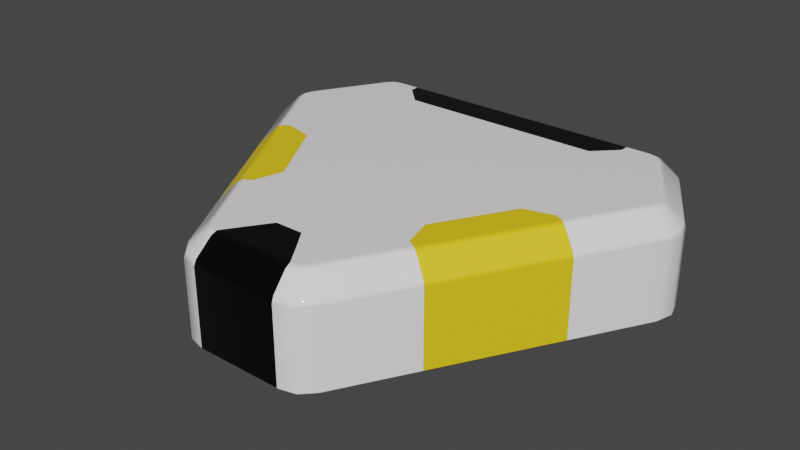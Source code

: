 # Source: TriangleBox_Blend_File.blend  (saved by Blender 3.1.7; exported with 4.5.12 LTS)
import bpy
from mathutils import Matrix  # noqa: F401  (used for matrix-valued properties, if any)

bpy.ops.wm.read_factory_settings(use_empty=True)
scene = bpy.context.scene
scene.name = 'Scene'

# ---- collections
col_collection = bpy.data.collections.new('Collection'); scene.collection.children.link(col_collection)

# ---- materials (node trees are filled in below, after node groups)
mat_color1 = bpy.data.materials.new('Color1')
mat_color1.use_transparent_shadow = False
mat_color1.diffuse_color = (0.4353, 0.498, 0.5451, 1.0)
mat_color1.roughness = 0.6518
mat_color1.specular_intensity = 1.0
mat_color1.metallic = 1.0
mat_color2 = bpy.data.materials.new('Color2')
mat_color2.use_transparent_shadow = False
mat_color2.diffuse_color = (1.0, 0.949, 0.949, 1.0)
mat_color2.roughness = 0.6518
mat_color2.specular_intensity = 1.0
mat_color2.metallic = 1.0
mat_color3 = bpy.data.materials.new('Color3')
mat_color3.use_transparent_shadow = False
mat_color3.diffuse_color = (0.8392, 0.3569, 0.0, 1.0)
mat_color3.roughness = 0.6518
mat_color3.specular_intensity = 1.0
mat_color3.metallic = 1.0

# ---- material node trees
mat_color1.use_nodes = True; mat_color1.node_tree.nodes.clear()
_N = mat_color1.node_tree.nodes; _L = mat_color1.node_tree.links
n0 = _N.new('ShaderNodeBsdfPrincipled'); n0.name = 'Principled BSDF'; n0.location = (10, 300)
n0.distribution = 'GGX'
n0.subsurface_method = 'RANDOM_WALK_SKIN'
n0.inputs[0].default_value = (1.0, 0.7025, 0.0, 1.0)
n0.inputs[1].default_value = 0.1654
n0.inputs[2].default_value = 0.7226
n0.inputs[3].default_value = 1.45
n0.inputs[13].default_value = 1.0
n0.inputs[27].default_value = (0.0, 0.0, 0.0, 1.0)
n1 = _N.new('ShaderNodeOutputMaterial'); n1.name = 'Material Output'; n1.location = (300, 300)
n2 = _N.new('ShaderNodeNormalMap'); n2.name = 'Normal Map'; n2.location = (-300, -300)
n2.label = 'Normal/Map'
_L.new(n0.outputs[0], n1.inputs[0])
_L.new(n2.outputs[0], n0.inputs[5])
n1.is_active_output = True
mat_color2.use_nodes = True; mat_color2.node_tree.nodes.clear()
_N = mat_color2.node_tree.nodes; _L = mat_color2.node_tree.links
n0 = _N.new('ShaderNodeBsdfPrincipled'); n0.name = 'Principled BSDF'; n0.location = (10, 300)
n0.distribution = 'GGX'
n0.subsurface_method = 'RANDOM_WALK_SKIN'
n0.inputs[0].default_value = (1.0, 0.949, 0.949, 1.0)
n0.inputs[2].default_value = 0.0
n0.inputs[3].default_value = 1.45
n0.inputs[13].default_value = 1.0
n0.inputs[27].default_value = (0.0, 0.0, 0.0, 1.0)
n1 = _N.new('ShaderNodeOutputMaterial'); n1.name = 'Material Output'; n1.location = (300, 300)
n2 = _N.new('ShaderNodeNormalMap'); n2.name = 'Normal Map'; n2.location = (-300, -300)
n2.label = 'Normal/Map'
_L.new(n0.outputs[0], n1.inputs[0])
_L.new(n2.outputs[0], n0.inputs[5])
n1.is_active_output = True
mat_color3.use_nodes = True; mat_color3.node_tree.nodes.clear()
_N = mat_color3.node_tree.nodes; _L = mat_color3.node_tree.links
n0 = _N.new('ShaderNodeBsdfPrincipled'); n0.name = 'Principled BSDF'; n0.location = (10, 300)
n0.distribution = 'GGX'
n0.subsurface_method = 'RANDOM_WALK_SKIN'
n0.inputs[0].default_value = (0.0, 0.0, 0.0, 1.0)
n0.inputs[1].default_value = 0.1575
n0.inputs[2].default_value = 0.1557
n0.inputs[3].default_value = 1.45
n0.inputs[13].default_value = 0.6535
n0.inputs[27].default_value = (0.0, 0.0, 0.0, 1.0)
n1 = _N.new('ShaderNodeOutputMaterial'); n1.name = 'Material Output'; n1.location = (300, 300)
n2 = _N.new('ShaderNodeNormalMap'); n2.name = 'Normal Map'; n2.location = (-300, -300)
n2.label = 'Normal/Map'
_L.new(n0.outputs[0], n1.inputs[0])
_L.new(n2.outputs[0], n0.inputs[5])
n1.is_active_output = True

# ---- world
world_world = bpy.data.worlds.new('World'); scene.world = world_world
world_world.use_nodes = True; world_world.node_tree.nodes.clear()
_N = world_world.node_tree.nodes; _L = world_world.node_tree.links
n0 = _N.new('ShaderNodeOutputWorld'); n0.name = 'World Output'; n0.location = (300, 300)
n1 = _N.new('ShaderNodeBackground'); n1.name = 'Background'; n1.location = (10, 300)
n1.inputs[0].default_value = (0.05088, 0.05088, 0.05088, 1.0)
_L.new(n1.outputs[0], n0.inputs[0])
n0.is_active_output = True
world_world.color = (0.05088, 0.05088, 0.05088)
world_world.use_sun_shadow = False
world_world.sun_shadow_jitter_overblur = 0.0

# ---- meshes
me_mesh_014 = bpy.data.meshes.new('Mesh.014')
me_mesh_014.from_pydata([(6.435, 1.346, 0.0), (-6.435, 2.252, 0.0), (4.386, 4.93, 2.513), (-6.528, 1.306, 2.343), (5.167, 4.447, 0.0), (-5.248, 4.508, 0.1), (6.528, 2.291, 2.343), (-4.395, 5.0, 2.343), (6.528, 2.291, 0.1), (-6.528, 1.306, 0.1), (5.248, 4.508, 2.343), (-6.528, 2.291, 2.343), (4.395, 5.0, 0.1), (-4.395, 5.0, 0.1), (6.528, 1.306, 2.343), (-5.248, 4.508, 2.343), (6.566, 1.799, 0.0), (-6.566, 1.799, 0.0), (4.856, 4.814, 2.512), (-6.598, 1.799, 2.512), (4.84, 4.787, 0.0), (-4.892, 4.877, 0.1), (6.598, 1.799, 2.512), (-4.892, 4.877, 2.343), (6.037, 1.515, 2.972), (6.117, 1.799, 2.973), (6.037, 2.082, 2.972), (4.822, 4.187, 2.972), (4.616, 4.399, 2.973), (4.33, 4.47, 2.972), (-4.33, 4.47, 2.972), (-4.616, 4.399, 2.973), (-4.822, 4.187, 2.972), (-6.037, 2.082, 2.972), (-6.117, 1.799, 2.973), (-6.037, 1.515, 2.972), (6.528, 1.306, 0.1), (-6.528, 2.291, 0.1), (4.395, 5.0, 2.343), (-6.462, 1.334, 2.513), (5.248, 4.508, 0.1), (-5.167, 4.447, 0.0), (6.462, 2.263, 2.513), (-4.386, 4.93, 2.513), (6.435, 2.252, 0.0), (-6.435, 1.346, 0.0), (5.191, 4.465, 2.513), (-6.462, 2.263, 2.513), (4.383, 4.9, 0.0), (-4.383, 4.9, 0.0), (6.462, 1.334, 2.513), (-5.191, 4.465, 2.513), (6.67, 1.799, 0.1), (-6.67, 1.799, 0.1), (4.892, 4.877, 2.343), (-6.67, 1.799, 2.343), (4.892, 4.877, 0.1), (-4.84, 4.787, 0.0), (6.67, 1.799, 2.343), (-4.856, 4.814, 2.512), (5.879, 1.582, 3.043), (5.941, 1.799, 3.043), (5.879, 2.015, 3.043), (4.684, 4.084, 3.043), (4.528, 4.246, 3.043), (4.31, 4.3, 3.043), (-4.31, 4.3, 3.043), (-4.528, 4.246, 3.043), (-4.684, 4.084, 3.043), (-5.879, 2.015, 3.043), (-5.941, 1.799, 3.043), (-5.879, 1.582, 3.043), (3.653, 4.9, 0.0), (-3.653, 4.9, 0.0), (3.016, 3.415, 0.0), (3.653, 4.052, 0.0), (3.305, -4.075, 0.0), (5.182, -0.8247, 6.041e-32), (2.439, -5.575, 0.0), (2.571, -3.651, 0.0), (2.338, -2.781, 0.0), (0.8456, -5.575, 0.0), (0.4081, -4.938, 0.0), (-0.4081, -4.938, 0.0), (-0.8456, -5.575, 0.0), (-3.016, 3.415, 0.0), (-3.653, 4.052, 0.0), (4.448, -0.4008, 0.0), (3.577, -0.6339, 0.0), (-2.571, -3.651, 0.0), (-2.338, -2.781, 0.0), (-3.577, -0.6339, 0.0), (-4.448, -0.4008, 0.0), (-3.305, -4.075, 0.0), (-5.182, -0.8247, 0.0), (-2.439, -5.575, 0.0), (3.392, -4.125, 0.1), (5.268, -0.8747, 0.1), (2.555, -5.575, 0.1), (3.392, -4.125, 2.343), (5.268, -0.8747, 2.343), (2.555, -5.575, 2.343), (3.653, 5.0, 0.1), (-3.653, 5.0, 0.1), (3.653, 5.0, 2.343), (-3.653, 5.0, 2.343), (-3.392, -4.125, 0.1), (-5.268, -0.8747, 0.1), (-2.555, -5.575, 0.1), (-3.392, -4.125, 2.343), (-5.268, -0.8747, 2.343), (-2.555, -5.575, 2.343), (-2.786, -3.775, 3.043), (-4.662, -0.5247, 3.043), (-1.747, -5.575, 3.043), (0.4081, -4.938, 3.043), (0.8456, -5.575, 3.043), (-2.571, -3.651, 3.043), (-2.338, -2.781, 3.043), (-4.448, -0.4008, 3.043), (-0.8456, -5.575, 3.043), (-0.4081, -4.938, 3.043), (2.786, -3.775, 3.043), (4.662, -0.5247, 3.043), (1.747, -5.575, 3.043), (2.571, -3.651, 3.043), (4.448, -0.4008, 3.043), (3.577, -0.6339, 3.043), (3.016, 3.415, 3.043), (3.653, 4.052, 3.043), (2.338, -2.781, 3.043), (-3.577, -0.6339, 3.043), (-3.016, 3.415, 3.043), (-3.653, 4.052, 3.043), (3.653, 4.3, 3.043), (-3.653, 4.3, 3.043), (3.331, -4.09, 2.513), (5.207, -0.8395, 2.513), (2.474, -5.575, 2.513), (2.933, -3.861, 2.972), (4.81, -0.6099, 2.972), (1.943, -5.575, 2.972), (3.653, 4.93, 2.513), (-3.653, 4.93, 2.513), (3.653, 4.47, 2.972), (-3.653, 4.47, 2.972), (-3.331, -4.09, 2.513), (-5.207, -0.8395, 2.513), (-2.474, -5.575, 2.513), (-2.933, -3.861, 2.972), (-4.81, -0.6099, 2.972), (-1.943, -5.575, 2.972), (1.569, -5.882, 3.043), (-1.194, -6.099, 3.043), (1.706, -5.985, 2.972), (2.076, -6.263, 2.513), (2.133, -6.306, 2.343), (2.133, -6.306, 0.1), (2.052, -6.246, 0.0), (1.725, -6.585, 0.0), (1.268, -6.699, 0.0), (-2.052, -6.246, 0.0), (-2.133, -6.306, 0.1), (-2.133, -6.306, 2.343), (-2.076, -6.263, 2.513), (-1.706, -5.985, 2.972), (-1.569, -5.882, 3.043), (-1.413, -6.044, 3.043), (-1.501, -6.197, 2.973), (-1.215, -6.269, 2.972), (1.215, -6.269, 2.972), (1.194, -6.099, 3.043), (1.413, -6.044, 3.043), (1.501, -6.197, 2.973), (1.741, -6.613, 2.512), (1.271, -6.728, 2.513), (-1.271, -6.728, 2.513), (1.28, -6.799, 2.343), (-1.28, -6.799, 2.343), (-1.28, -6.799, 0.1), (1.28, -6.799, 0.1), (1.777, -6.675, 2.343), (1.777, -6.675, 0.1), (-1.268, -6.699, 0.0), (-1.725, -6.585, 0.0), (-1.777, -6.675, 0.1), (-1.777, -6.675, 2.343), (-1.741, -6.613, 2.512)], [], [(40, 6, 8), (37, 15, 5), (52, 14, 36), (13, 23, 7), (56, 10, 40), (53, 11, 37), (8, 58, 52), (21, 15, 23), (12, 54, 56), (9, 55, 53), (50, 25, 24), (42, 25, 22), (46, 26, 42), (46, 28, 27), (2, 28, 18), (43, 31, 30), (51, 31, 59), (47, 32, 51), (47, 34, 33), (39, 34, 19), (44, 40, 8), (41, 37, 5), (6, 46, 42), (15, 47, 51), (36, 16, 52), (37, 17, 53), (18, 38, 2), (19, 3, 39), (40, 20, 56), (13, 57, 21), (22, 6, 42), (59, 15, 51), (16, 8, 52), (17, 9, 53), (10, 18, 46), (11, 19, 47), (20, 12, 56), (57, 5, 21), (14, 22, 50), (7, 59, 43), (24, 61, 60), (61, 26, 62), (26, 63, 62), (27, 64, 63), (64, 29, 65), (30, 67, 66), (67, 32, 68), (32, 69, 68), (33, 70, 69), (70, 35, 71), (134, 145, 135), (144, 143, 145), (143, 104, 105), (102, 105, 104), (72, 103, 102), (133, 134, 135), (74, 86, 75), (122, 140, 123), (136, 140, 139), (99, 137, 136), (96, 100, 99), (96, 77, 97), (127, 125, 126), (76, 87, 77), (150, 112, 113), (150, 146, 149), (147, 109, 146), (110, 106, 109), (94, 106, 107), (117, 113, 112), (92, 90, 89), (124, 154, 141), (155, 141, 154), (138, 156, 101), (98, 156, 157), (157, 78, 98), (95, 162, 108), (111, 162, 163), (163, 148, 111), (151, 164, 165), (165, 114, 151), (165, 167, 166), (169, 167, 168), (169, 171, 153), (170, 172, 171), (154, 172, 173), (173, 175, 174), (170, 176, 175), (176, 177, 175), (179, 177, 178), (180, 181, 177), (156, 174, 181), (180, 159, 182), (179, 160, 180), (162, 184, 185), (186, 162, 185), (179, 186, 185), (178, 187, 186), (163, 187, 164), (168, 164, 187), (184, 179, 185), (176, 168, 187), (174, 177, 181), (159, 157, 182), (181, 157, 156), (173, 155, 154), (120, 115, 121), (161, 84, 184), (0, 97, 77), (36, 100, 97), (100, 50, 137), (137, 24, 140), (140, 60, 123), (98, 76, 96), (96, 101, 98), (101, 136, 138), (138, 139, 141), (141, 122, 124), (151, 112, 149), (148, 149, 146), (111, 146, 109), (109, 108, 111), (108, 93, 95), (150, 71, 35), (147, 35, 39), (39, 110, 147), (3, 107, 110), (107, 45, 94), (103, 49, 13), (13, 105, 103), (105, 43, 143), (143, 30, 145), (145, 66, 135), (144, 65, 29), (142, 29, 2), (104, 2, 38), (38, 102, 104), (102, 48, 72), (62, 60, 61), (44, 77, 4), (66, 68, 133), (65, 63, 64), (65, 134, 129), (133, 135, 66), (63, 128, 62), (132, 68, 69), (119, 132, 69), (132, 127, 128), (130, 131, 118), (128, 126, 62), (126, 123, 60), (69, 70, 119), (71, 119, 70), (121, 130, 118), (117, 121, 118), (115, 125, 130), (124, 125, 116), (117, 114, 120), (171, 120, 153), (120, 167, 153), (171, 172, 116), (152, 124, 116), (172, 152, 116), (120, 114, 166), (120, 166, 167), (123, 125, 122), (131, 117, 118), (128, 133, 132), (83, 89, 90), (95, 89, 84), (79, 82, 80), (79, 78, 81), (83, 80, 82), (80, 91, 88), (85, 88, 91), (87, 74, 75), (92, 85, 91), (92, 41, 86), (20, 75, 48), (57, 86, 41), (72, 86, 73), (94, 89, 93), (84, 82, 81), (88, 79, 80), (160, 84, 81), (161, 95, 84), (84, 183, 184), (81, 159, 160), (81, 78, 158), (81, 158, 159), (87, 4, 77), (44, 16, 0), (45, 17, 1), (94, 1, 41), (49, 73, 86), (75, 72, 48), (40, 10, 6), (37, 11, 15), (52, 58, 14), (13, 21, 23), (56, 54, 10), (53, 55, 11), (8, 6, 58), (21, 5, 15), (12, 38, 54), (9, 3, 55), (50, 22, 25), (42, 26, 25), (46, 27, 26), (46, 18, 28), (2, 29, 28), (43, 59, 31), (51, 32, 31), (47, 33, 32), (47, 19, 34), (39, 35, 34), (44, 4, 40), (41, 1, 37), (6, 10, 46), (15, 11, 47), (36, 0, 16), (37, 1, 17), (18, 54, 38), (19, 55, 3), (40, 4, 20), (13, 49, 57), (22, 58, 6), (59, 23, 15), (16, 44, 8), (17, 45, 9), (10, 54, 18), (11, 55, 19), (20, 48, 12), (57, 41, 5), (14, 58, 22), (7, 23, 59), (24, 25, 61), (61, 25, 26), (26, 27, 63), (27, 28, 64), (64, 28, 29), (30, 31, 67), (67, 31, 32), (32, 33, 69), (33, 34, 70), (70, 34, 35), (134, 144, 145), (144, 142, 143), (143, 142, 104), (102, 103, 105), (72, 73, 103), (133, 129, 134), (74, 85, 86), (122, 139, 140), (136, 137, 140), (99, 100, 137), (96, 97, 100), (96, 76, 77), (127, 130, 125), (76, 79, 87), (150, 149, 112), (150, 147, 146), (147, 110, 109), (110, 107, 106), (94, 93, 106), (117, 119, 113), (92, 91, 90), (124, 152, 154), (155, 138, 141), (138, 155, 156), (98, 101, 156), (157, 158, 78), (95, 161, 162), (111, 108, 162), (163, 164, 148), (151, 148, 164), (165, 166, 114), (165, 168, 167), (169, 153, 167), (169, 170, 171), (170, 173, 172), (154, 152, 172), (173, 170, 175), (170, 169, 176), (176, 178, 177), (179, 180, 177), (180, 182, 181), (156, 155, 174), (180, 160, 159), (179, 183, 160), (162, 161, 184), (186, 163, 162), (179, 178, 186), (178, 176, 187), (163, 186, 187), (168, 165, 164), (184, 183, 179), (176, 169, 168), (174, 175, 177), (159, 158, 157), (181, 182, 157), (173, 174, 155), (120, 116, 115), (0, 36, 97), (36, 14, 100), (100, 14, 50), (137, 50, 24), (140, 24, 60), (98, 78, 76), (96, 99, 101), (101, 99, 136), (138, 136, 139), (141, 139, 122), (151, 114, 112), (148, 151, 149), (111, 148, 146), (109, 106, 108), (108, 106, 93), (150, 113, 71), (147, 150, 35), (39, 3, 110), (3, 9, 107), (107, 9, 45), (103, 73, 49), (13, 7, 105), (105, 7, 43), (143, 43, 30), (145, 30, 66), (144, 134, 65), (142, 144, 29), (104, 142, 2), (38, 12, 102), (102, 12, 48), (62, 126, 60), (44, 0, 77), (66, 67, 68), (65, 129, 63), (63, 129, 128), (132, 133, 68), (119, 131, 132), (132, 131, 127), (130, 127, 131), (128, 127, 126), (71, 113, 119), (121, 115, 130), (117, 120, 121), (115, 116, 125), (124, 122, 125), (117, 112, 114), (171, 116, 120), (123, 126, 125), (131, 119, 117), (128, 129, 133), (83, 84, 89), (95, 93, 89), (79, 81, 82), (79, 76, 78), (83, 90, 80), (80, 90, 91), (85, 74, 88), (87, 88, 74), (92, 86, 85), (92, 94, 41), (20, 4, 75), (57, 49, 86), (72, 75, 86), (94, 92, 89), (84, 83, 82), (88, 87, 79), (160, 183, 84), (87, 75, 4), (94, 45, 1)])
me_mesh_014.polygons.foreach_set('use_smooth', [True] * 372)
me_mesh_014.polygons.foreach_set('material_index', [1, 1, 1, 1, 1, 1, 1, 1, 1, 1, 1, 1, 1, 1, 1, 1, 1, 1, 1, 1, 1, 1, 1, 1, 1, 1, 1, 1, 1, 1, 1, 1, 1, 1, 1, 1, 1, 1, 1, 1, 1, 1, 1, 1, 1, 1, 1, 1, 1, 1, 2, 2, 2, 2, 2, 2, 2, 0, 0, 0, 0, 0, 0, 0, 0, 0, 0, 0, 0, 0, 0, 1, 1, 1, 1, 1, 1, 1, 1, 1, 1, 1, 1, 2, 1, 1, 1, 2, 2, 2, 1, 1, 1, 2, 1, 1, 1, 1, 1, 1, 1, 1, 1, 1, 1, 1, 2, 1, 1, 1, 1, 1, 1, 1, 1, 1, 1, 1, 1, 1, 1, 1, 1, 1, 1, 1, 1, 1, 1, 1, 1, 1, 1, 1, 1, 1, 1, 1, 1, 1, 1, 1, 1, 1, 1, 1, 1, 1, 1, 1, 1, 1, 1, 1, 1, 1, 1, 1, 2, 1, 1, 1, 1, 1, 1, 0, 0, 2, 1, 1, 1, 1, 1, 1, 1, 1, 1, 1, 1, 1, 2, 0, 2, 0, 2, 1, 1, 1, 1, 1, 1, 1, 1, 1, 1, 1, 1, 1, 1, 1, 1, 1, 1, 1, 1, 1, 1, 1, 1, 1, 1, 1, 1, 1, 1, 1, 1, 1, 1, 1, 1, 1, 1, 1, 1, 1, 1, 1, 1, 1, 1, 1, 1, 1, 1, 1, 1, 1, 1, 1, 1, 1, 1, 1, 1, 1, 2, 2, 2, 2, 2, 2, 2, 0, 0, 0, 0, 0, 0, 0, 0, 0, 0, 0, 0, 0, 0, 1, 1, 1, 1, 1, 1, 1, 1, 1, 1, 1, 1, 2, 1, 1, 1, 2, 2, 2, 1, 1, 1, 2, 1, 1, 1, 1, 1, 1, 1, 1, 1, 1, 1, 1, 2, 1, 1, 1, 1, 1, 1, 1, 1, 1, 1, 1, 1, 1, 1, 1, 1, 1, 1, 1, 1, 1, 1, 1, 1, 1, 1, 1, 1, 1, 1, 1, 1, 1, 1, 1, 1, 1, 1, 1, 1, 1, 1, 1, 1, 1, 1, 2, 0, 0, 2, 1, 1, 1, 1, 1, 1, 1, 1, 1, 1, 1, 1, 2, 0, 2, 0, 2, 1, 1])
_uv = me_mesh_014.uv_layers.new(name='UVChannel_1')
_uv.uv.foreach_set('vector', [0.1326, 0.04094, 0.03408, 0.9591, 0.03408, 0.04094, 0.2927, 0.04094, 0.3661, 0.9591, 0.3359, 0.04094, 0.01504, 0.04094, 0.001247, 0.9591, 0.001247, 0.04094, 0.3346, 0.04094, 0.3479, 0.9591, 0.3346, 0.9591, 0.1516, 0.04094, 0.1326, 0.9591, 0.1326, 0.04094, 0.2804, 0.04094, 0.4585, 0.9591, 0.2927, 0.04094, 0.03408, 0.04094, 0.01755, 0.9591, 0.01504, 0.04094, 0.3404, 0.04094, 0.3661, 0.9591, 0.3479, 0.9591, 0.1654, 0.04094, 0.1491, 0.9591, 0.1516, 0.04094, 0.2626, 0.04094, 0.4763, 0.9591, 0.2804, 0.04094, 0.4359, 1.0, 0.4229, 1.0, 0.4359, 1.0, 0.4113, 1.0, 0.4229, 1.0, 0.4229, 1.0, 0.3621, 1.0, 0.4113, 1.0, 0.4113, 1.0, 0.3621, 1.0, 0.3538, 1.0, 0.3621, 1.0, 0.3508, 1.0, 0.3538, 1.0, 0.3538, 1.0, 0.3346, 1.0, 0.3483, 1.0, 0.3346, 1.0, 0.3674, 1.0, 0.3483, 1.0, 0.3483, 1.0, 0.4659, 1.0, 0.3674, 1.0, 0.3674, 1.0, 0.4659, 1.0, 0.4851, 1.0, 0.4659, 1.0, 0.4988, 1.0, 0.4851, 1.0, 0.4851, 1.0, 0.03455, 0.0, 0.1326, 0.04094, 0.03408, 0.04094, 0.331, 0.0, 0.2927, 0.04094, 0.3359, 0.04094, 0.03408, 0.9591, 0.1323, 0.8966, 0.03441, 0.8966, 0.3661, 0.9591, 0.4659, 1.0, 0.3674, 1.0, 0.001247, 0.04094, 0.01693, 0.0, 0.01504, 0.04094, 0.2927, 0.04094, 0.2696, 0.0, 0.2804, 0.04094, 0.1499, 0.8941, 0.1654, 0.9591, 0.1652, 0.8923, 0.4851, 1.0, 0.4887, 0.9591, 0.4988, 1.0, 0.1326, 0.04094, 0.1497, 0.0, 0.1516, 0.04094, 0.3346, 0.04094, 0.336, 0.0, 0.3404, 0.04094, 0.01809, 0.8979, 0.03408, 0.9591, 0.03376, 0.8962, 0.3483, 1.0, 0.3661, 0.9591, 0.3674, 1.0, 0.01693, 0.0, 0.03408, 0.04094, 0.01504, 0.04094, 0.2696, 0.0, 0.2626, 0.04094, 0.2804, 0.04094, 0.1326, 0.9591, 0.1486, 0.8979, 0.1329, 0.8962, 0.4585, 0.9591, 0.4851, 1.0, 0.4659, 1.0, 0.1497, 0.0, 0.1654, 0.04094, 0.1516, 0.04094, 0.336, 0.0, 0.3359, 0.04094, 0.3404, 0.04094, 0.001247, 0.9591, 0.01681, 0.8941, 0.001476, 0.8923, 0.3346, 0.9591, 0.3483, 1.0, 0.3346, 1.0, 0.4359, 1.0, 0.4228, 1.0, 0.4341, 1.0, 0.4228, 1.0, 0.4113, 1.0, 0.4127, 1.0, 0.4113, 1.0, 0.3635, 1.0, 0.4127, 1.0, 0.3621, 1.0, 0.3563, 1.0, 0.3635, 1.0, 0.3563, 1.0, 0.3508, 1.0, 0.3536, 1.0, 0.3346, 1.0, 0.3537, 1.0, 0.3416, 1.0, 0.3537, 1.0, 0.3674, 1.0, 0.3704, 1.0, 0.3674, 1.0, 0.4683, 1.0, 0.3704, 1.0, 0.4659, 1.0, 0.4851, 1.0, 0.4683, 1.0, 0.4851, 1.0, 0.4988, 1.0, 0.4967, 1.0, 0.3524, 1.0, 0.3358, 1.0, 0.3387, 1.0, 0.3493, 1.0, 0.3359, 1.0, 0.3358, 1.0, 0.3203, 0.8896, 0.1797, 0.9591, 0.3203, 0.9591, 0.1797, 0.04094, 0.3203, 0.9591, 0.1797, 0.9591, 0.1764, 0.0, 0.3203, 0.04094, 0.1797, 0.04094, 0.3713, 1.0, 0.3541, 1.0, 0.3589, 1.0, 0.1391, 0.0, 0.2887, 0.0, 0.1481, 0.0, 0.5873, 1.0, 0.4958, 1.0, 0.4957, 1.0, 0.5869, 1.0, 0.4951, 1.0, 0.5856, 1.0, -0.1195, 0.9591, -0.04722, 0.8896, -0.1195, 0.8896, -0.1195, 0.04094, -0.04722, 0.9591, -0.1195, 0.9591, -0.1195, 0.04094, -0.04722, 0.1871, -0.04722, 0.04094, 0.4938, 1.0, 0.5813, 1.0, 0.4846, 1.0, -0.1161, 0.0, -0.01562, 0.0, -0.04388, 0.0, 0.5467, 1.0, 0.6176, 1.0, 0.5442, 1.0, 0.5482, 1.0, 0.6195, 1.0, 0.6206, 1.0, 0.5498, 1.0, 0.6162, 0.9591, 0.6261, 1.0, 0.5399, 0.9591, 0.3901, 0.04094, 0.6162, 0.9591, 0.3776, 0.1871, 0.5434, 0.04094, 0.3753, 0.04094, 0.653, 1.0, 0.5627, 1.0, 0.6646, 1.0, 0.1556, 0.0, 0.03562, 0.0, 0.0111, 0.0, 0.638, 1.0, 0.6474, 1.0, 0.6358, 1.0, 0.6474, 1.0, 0.6358, 1.0, 0.6474, 1.0, -0.1524, 0.8896, -0.1679, 0.9591, -0.1517, 0.9591, -0.1517, 0.04094, -0.1679, 0.9591, -0.1679, 0.04094, -0.1679, 0.04094, -0.1528, 0.1871, -0.1517, 0.04094, 0.6232, 0.1871, 0.6562, 0.04094, 0.6184, 0.04094, 0.6296, 0.9591, 0.6562, 0.04094, 0.6674, 0.9591, 0.6674, 0.9591, 0.6526, 1.0, 0.6511, 0.9591, 0.6588, 1.0, 0.6679, 1.0, 0.6679, 1.0, 0.6679, 1.0, 0.6625, 1.0, 0.6584, 1.0, 0.6679, 1.0, 0.6896, 1.0, 0.6697, 1.0, 0.7357, 1.0, 0.6896, 1.0, 0.6903, 1.0, 0.7357, 1.0, 0.66, 1.0, 0.7307, 1.0, 0.6638, 1.0, 0.6558, 1.0, 0.6606, 1.0, 0.6474, 1.0, 0.6558, 1.0, 0.6583, 1.0, 0.6583, 1.0, 0.6638, 1.0, 0.6583, 1.0, 0.6638, 1.0, 0.7357, 1.0, 0.6638, 1.0, 0.7366, 0.919, 0.9917, 0.9591, 0.9908, 0.919, 0.7357, 0.04094, 0.9917, 0.9591, 0.7357, 0.9591, 0.9917, 0.04094, 1.044, 0.9591, 0.9917, 0.9591, 1.097, 0.9591, 1.047, 0.9214, 1.044, 0.9591, -0.1672, -0.00129, -0.1694, 0.0, -0.1727, -0.001287, -0.118, -0.001966, -0.1643, 0.0, -0.1672, -0.001966, -0.08568, -0.003864, -0.103, 0.0, -0.1048, -0.003856, 0.6906, 0.9591, 0.6562, 0.04094, 0.6955, 0.04094, 0.7406, 0.04094, 0.6906, 0.9591, 0.6955, 0.04094, 0.7357, 0.9591, 0.6903, 1.0, 0.6906, 0.9591, 0.6674, 0.9591, 0.6903, 1.0, 0.6679, 1.0, 0.6903, 1.0, 0.6679, 1.0, 0.6903, 1.0, -0.103, 5.166e-06, -0.118, -0.002574, -0.1044, -0.002569, 0.7357, 1.0, 0.7081, 1.0, 0.6903, 1.0, 1.042, 0.9214, 0.9917, 0.9591, 1.044, 0.9591, -0.1694, -2.589e-06, -0.1672, 0.00129, -0.1727, 0.001287, 1.044, 0.9591, 1.097, 0.04094, 1.097, 0.9591, 0.6541, 1.0, 0.6474, 1.0, 0.6474, 1.0, 0.6969, 1.0, 0.6336, 1.0, 0.6554, 1.0, -0.08536, 0.0, -0.08622, 0.0, -0.103, 0.0, 0.004346, 0.0, 0.1797, 0.04094, 0.03376, 0.8962, 0.3346, 1.0, 0.2552, 0.0, 0.1797, 0.04094, 0.2552, 0.0, 0.4659, 1.0, 0.4938, 1.0, 0.4938, 1.0, 0.4851, 1.0, -0.04722, 0.8896, -0.04722, 0.8896, 0.4341, 1.0, -0.1195, 0.8896, 0.317, 0.0, 0.01809, 0.8979, 0.1797, 0.04094, 0.1797, 0.04094, 0.1481, 0.0, 0.317, 0.0, 0.1481, 0.0, 0.5841, 1.0, 0.4957, 1.0, 0.4957, 1.0, 0.4951, 1.0, -0.04722, 0.9591, -0.04722, 0.9591, 0.5869, 1.0, -0.04722, 0.9591, 0.5467, 1.0, 0.317, 0.0, 0.5442, 1.0, 0.5388, 1.0, 0.5442, 1.0, 0.6061, 1.0, 0.2887, 0.0, 0.6061, 1.0, 0.3203, 0.9591, 0.3203, 0.9591, 0.3203, 0.9591, 0.2887, 0.0, 0.3203, 0.9591, 0.1797, 0.8896, 0.3203, 0.04094, 0.62, 1.0, 0.4967, 1.0, 0.3508, 1.0, 0.5512, 1.0, 0.3508, 1.0, 0.4659, 1.0, 0.4659, 1.0, 0.3203, 0.04094, 0.5512, 1.0, 0.4887, 0.9591, 0.3359, 1.0, 0.3203, 0.04094, 0.3359, 1.0, 0.1326, 0.04094, 0.1797, 0.9591, 0.3541, 1.0, 0.252, 0.0, 0.3621, 1.0, 0.3621, 1.0, 0.3589, 1.0, 0.3541, 1.0, 0.3589, 1.0, 0.2927, 0.04094, -0.04388, 0.0, -0.04388, 0.0, 0.4359, 1.0, -0.1161, 0.0, -0.1161, 0.0, 0.3416, 1.0, 0.5813, 1.0, -0.08786, 0.0, 0.3536, 1.0, 0.3479, 0.9591, -0.04722, 0.1871, 0.3479, 0.9591, 0.1654, 0.9591, 0.3713, 1.0, 0.1654, 0.9591, 0.3674, 1.0, 0.3674, 1.0, 0.1764, 0.0, 0.3713, 1.0, 0.1764, 0.0, 0.03455, 0.0, 0.03441, 0.8966, 0.4127, 1.0, 0.4341, 1.0, 0.4228, 1.0, 0.03455, 0.0, 0.03376, 0.8962, 0.1321, 0.0, 0.3416, 1.0, 0.3704, 1.0, 0.3713, 1.0, 0.3536, 1.0, 0.3635, 1.0, 0.3563, 1.0, 0.3536, 1.0, -0.006645, 0.0, 0.3665, 1.0, 0.3713, 1.0, 0.3589, 1.0, 0.3416, 1.0, 0.3635, 1.0, 0.3989, 1.0, 0.4127, 1.0, 0.4029, 1.0, 0.3704, 1.0, 0.4683, 1.0, 0.5512, 1.0, 0.4029, 1.0, 0.4683, 1.0, 0.4029, 1.0, 0.4938, 1.0, 0.3989, 1.0, 0.5576, 1.0, 0.5388, 1.0, 0.6061, 1.0, 0.3989, 1.0, 0.4846, 1.0, 0.4127, 1.0, 0.4846, 1.0, 0.4874, 1.0, 0.4341, 1.0, 0.4683, 1.0, 0.4851, 1.0, 0.5512, 1.0, 0.4967, 1.0, 0.5512, 1.0, 0.4851, 1.0, 0.6554, 1.0, 0.5576, 1.0, 0.6061, 1.0, 0.653, 1.0, 0.6554, 1.0, 0.6061, 1.0, 0.6336, 1.0, 0.5813, 1.0, 0.5576, 1.0, 0.6276, 1.0, 0.5813, 1.0, 0.6517, 1.0, 0.653, 1.0, 0.5576, 1.0, 0.6969, 1.0, 0.6668, 1.0, 0.6969, 1.0, 0.7307, 1.0, 0.6969, 1.0, 0.734, 1.0, 0.7307, 1.0, 0.6668, 1.0, 0.6585, 1.0, 0.6517, 1.0, 0.6467, 1.0, 0.6276, 1.0, 0.6517, 1.0, 0.6585, 1.0, 0.6467, 1.0, 0.6517, 1.0, 0.6969, 1.0, 0.721, 1.0, 0.7306, 1.0, 0.6969, 1.0, 0.7306, 1.0, 0.734, 1.0, 0.4874, 1.0, 0.5813, 1.0, 0.5841, 1.0, 0.5388, 1.0, 0.653, 1.0, 0.6061, 1.0, 0.3989, 1.0, 0.3713, 1.0, 0.4029, 1.0, -0.0734, 0.0, 0.0111, 0.0, 0.03562, 0.0, -0.05554, 0.0, 0.0111, 0.0, -0.08622, 0.0, -0.08786, 0.0, -0.08911, 0.0, -0.05436, 0.0, -0.08786, 0.0, 0.1329, 0.8962, -0.1188, 0.0, -0.0734, 0.0, -0.05436, 0.0, -0.08911, 0.0, -0.05436, 0.0, 0.131, 0.0, -0.006645, 0.0, 0.2552, 0.0, -0.006645, 0.0, 0.131, 0.0, -0.01562, 0.0, 0.1391, 0.0, 0.1481, 0.0, 0.1556, 0.0, 0.2552, 0.0, 0.131, 0.0, 0.1556, 0.0, 0.331, 0.0, 0.2887, 0.0, 0.1497, 0.0, 0.1481, 0.0, 0.03455, 0.0, 0.336, 0.0, 0.2887, 0.0, 0.331, 0.0, 0.1764, 0.0, 0.2887, 0.0, 0.317, 0.0, 0.1556, 0.0, 0.0111, 0.0, 0.0111, 0.0, -0.08622, 0.0, -0.08911, 0.0, -0.1188, 0.0, -0.006645, 0.0, -0.08786, 0.0, -0.05436, 0.0, -0.1643, 0.0, -0.08622, 0.0, -0.1188, 0.0, -0.08536, 0.0, -0.05554, 0.0, -0.08622, 0.0, -0.08622, 0.0, -0.1156, 0.0, -0.103, 0.0, -0.1188, 0.0, -0.1694, 0.0, -0.1643, 0.0, -0.1188, 0.0, -0.1494, 0.0, -0.1643, 0.0, -0.1188, 0.0, -0.1643, 0.0, -0.1694, 0.0, -0.01562, 0.0, 0.1321, 0.0, 0.03376, 0.8962, 0.03455, 0.0, 0.01693, 0.0, 0.004346, 0.0, 0.1326, 0.04094, 0.2696, 0.0, 0.2822, 0.0, 0.1556, 0.0, 0.2822, 0.0, 0.331, 0.0, 0.331, 0.0, 0.1323, 0.8966, 0.2887, 0.0, 0.1481, 0.0, 0.1764, 0.0, 0.03455, 0.0, 0.1326, 0.04094, 0.1326, 0.9591, 0.03408, 0.9591, 0.2927, 0.04094, 0.4585, 0.9591, 0.3661, 0.9591, 0.01504, 0.04094, 0.01755, 0.9591, 0.001247, 0.9591, 0.3346, 0.04094, 0.3404, 0.04094, 0.3479, 0.9591, 0.1516, 0.04094, 0.1491, 0.9591, 0.1326, 0.9591, 0.2804, 0.04094, 0.4763, 0.9591, 0.4585, 0.9591, 0.03408, 0.04094, 0.03408, 0.9591, 0.01755, 0.9591, 0.3404, 0.04094, 0.3359, 0.04094, 0.3661, 0.9591, 0.1654, 0.04094, 0.1654, 0.9591, 0.1491, 0.9591, 0.2626, 0.04094, 0.4887, 0.9591, 0.4763, 0.9591, 0.4359, 1.0, 0.4229, 1.0, 0.4229, 1.0, 0.4113, 1.0, 0.4113, 1.0, 0.4229, 1.0, 0.3621, 1.0, 0.3621, 1.0, 0.4113, 1.0, 0.3621, 1.0, 0.3538, 1.0, 0.3538, 1.0, 0.3508, 1.0, 0.3508, 1.0, 0.3538, 1.0, 0.3346, 1.0, 0.3483, 1.0, 0.3483, 1.0, 0.3674, 1.0, 0.3674, 1.0, 0.3483, 1.0, 0.4659, 1.0, 0.4659, 1.0, 0.3674, 1.0, 0.4659, 1.0, 0.4851, 1.0, 0.4851, 1.0, 0.4988, 1.0, 0.4988, 1.0, 0.4851, 1.0, 0.03455, 0.0, 0.1321, 0.0, 0.1326, 0.04094, 0.331, 0.0, 0.2822, 0.0, 0.2927, 0.04094, 0.03408, 0.9591, 0.1326, 0.9591, 0.1323, 0.8966, 0.3661, 0.9591, 0.4585, 0.9591, 0.4659, 1.0, 0.001247, 0.04094, 0.004346, 0.0, 0.01693, 0.0, 0.2927, 0.04094, 0.2822, 0.0, 0.2696, 0.0, 0.1499, 0.8941, 0.1491, 0.9591, 0.1654, 0.9591, 0.4851, 1.0, 0.4763, 0.9591, 0.4887, 0.9591, 0.1326, 0.04094, 0.1321, 0.0, 0.1497, 0.0, 0.3346, 0.04094, 0.331, 0.0, 0.336, 0.0, 0.01809, 0.8979, 0.01755, 0.9591, 0.03408, 0.9591, 0.3483, 1.0, 0.3479, 0.9591, 0.3661, 0.9591, 0.01693, 0.0, 0.03455, 0.0, 0.03408, 0.04094, 0.2696, 0.0, 0.252, 0.0, 0.2626, 0.04094, 0.1326, 0.9591, 0.1491, 0.9591, 0.1486, 0.8979, 0.4585, 0.9591, 0.4763, 0.9591, 0.4851, 1.0, 0.1497, 0.0, 0.1623, 0.0, 0.1654, 0.04094, 0.336, 0.0, 0.331, 0.0, 0.3359, 0.04094, 0.001247, 0.9591, 0.01755, 0.9591, 0.01681, 0.8941, 0.3346, 0.9591, 0.3479, 0.9591, 0.3483, 1.0, 0.4359, 1.0, 0.4229, 1.0, 0.4228, 1.0, 0.4228, 1.0, 0.4229, 1.0, 0.4113, 1.0, 0.4113, 1.0, 0.3621, 1.0, 0.3635, 1.0, 0.3621, 1.0, 0.3538, 1.0, 0.3563, 1.0, 0.3563, 1.0, 0.3538, 1.0, 0.3508, 1.0, 0.3346, 1.0, 0.3483, 1.0, 0.3537, 1.0, 0.3537, 1.0, 0.3483, 1.0, 0.3674, 1.0, 0.3674, 1.0, 0.4659, 1.0, 0.4683, 1.0, 0.4659, 1.0, 0.4851, 1.0, 0.4851, 1.0, 0.4851, 1.0, 0.4851, 1.0, 0.4988, 1.0, 0.3524, 1.0, 0.3495, 1.0, 0.3358, 1.0, 0.3493, 1.0, 0.3494, 1.0, 0.3359, 1.0, 0.3203, 0.8896, 0.1797, 0.8896, 0.1797, 0.9591, 0.1797, 0.04094, 0.3203, 0.04094, 0.3203, 0.9591, 0.1764, 0.0, 0.317, 0.0, 0.3203, 0.04094, 0.3713, 1.0, 0.3665, 1.0, 0.3541, 1.0, 0.1391, 0.0, 0.2552, 0.0, 0.2887, 0.0, 0.5873, 1.0, 0.5875, 1.0, 0.4958, 1.0, 0.5869, 1.0, 0.4964, 1.0, 0.4951, 1.0, -0.1195, 0.9591, -0.04722, 0.9591, -0.04722, 0.8896, -0.1195, 0.04094, -0.04722, 0.04094, -0.04722, 0.9591, -0.1195, 0.04094, -0.1195, 0.1871, -0.04722, 0.1871, 0.4938, 1.0, 0.5576, 1.0, 0.5813, 1.0, -0.1161, 0.0, -0.08786, 0.0, -0.01562, 0.0, 0.5467, 1.0, 0.62, 1.0, 0.6176, 1.0, 0.5482, 1.0, 0.5471, 1.0, 0.6195, 1.0, 0.5498, 1.0, 0.5399, 0.9591, 0.6162, 0.9591, 0.5399, 0.9591, 0.3138, 0.04094, 0.3901, 0.04094, 0.3776, 0.1871, 0.5456, 0.1871, 0.5434, 0.04094, 0.653, 1.0, 0.5512, 1.0, 0.5627, 1.0, 0.1556, 0.0, 0.131, 0.0, 0.03562, 0.0, 0.638, 1.0, 0.6467, 1.0, 0.6474, 1.0, 0.6474, 1.0, 0.628, 1.0, 0.6358, 1.0, -0.1524, 0.8896, -0.1677, 0.8896, -0.1679, 0.9591, -0.1517, 0.04094, -0.1517, 0.9591, -0.1679, 0.9591, -0.1679, 0.04094, -0.1677, 0.1871, -0.1528, 0.1871, 0.6232, 0.1871, 0.6579, 0.1871, 0.6562, 0.04094, 0.6296, 0.9591, 0.6184, 0.04094, 0.6562, 0.04094, 0.6674, 0.9591, 0.6679, 1.0, 0.6526, 1.0, 0.6588, 1.0, 0.6526, 1.0, 0.6679, 1.0, 0.6679, 1.0, 0.6697, 1.0, 0.6625, 1.0, 0.6679, 1.0, 0.6903, 1.0, 0.6896, 1.0, 0.7357, 1.0, 0.7307, 1.0, 0.6896, 1.0, 0.7357, 1.0, 0.6638, 1.0, 0.66, 1.0, 0.6638, 1.0, 0.6583, 1.0, 0.6558, 1.0, 0.6474, 1.0, 0.6467, 1.0, 0.6558, 1.0, 0.6583, 1.0, 0.6617, 1.0, 0.6638, 1.0, 0.6638, 1.0, 0.7326, 1.0, 0.7357, 1.0, 0.7366, 0.919, 0.7357, 0.9591, 0.9917, 0.9591, 0.7357, 0.04094, 0.9917, 0.04094, 0.9917, 0.9591, 0.9917, 0.04094, 1.044, 0.04094, 1.044, 0.9591, 1.097, 0.9591, 1.096, 0.9201, 1.047, 0.9214, -0.1672, -0.00129, -0.1643, -2.589e-06, -0.1694, 0.0, -0.118, -0.001966, -0.1156, 9.313e-10, -0.1643, 0.0, -0.08568, -0.003864, -0.08535, -7.756e-06, -0.103, 0.0, 0.6906, 0.9591, 0.6513, 0.9591, 0.6562, 0.04094, 0.7406, 0.04094, 0.7357, 0.9591, 0.6906, 0.9591, 0.7357, 0.9591, 0.7357, 1.0, 0.6903, 1.0, 0.6674, 0.9591, 0.6906, 0.9591, 0.6903, 1.0, 0.6903, 1.0, 0.6767, 1.0, 0.6679, 1.0, -0.103, 5.166e-06, -0.1156, 0.0, -0.118, -0.002574, 0.7357, 1.0, 0.7357, 1.0, 0.7081, 1.0, 1.042, 0.9214, 0.9925, 0.9201, 0.9917, 0.9591, -0.1694, -2.589e-06, -0.1643, 0.0, -0.1672, 0.00129, 1.044, 0.9591, 1.044, 0.04094, 1.097, 0.04094, 0.6541, 1.0, 0.6583, 1.0, 0.6474, 1.0, 0.6969, 1.0, 0.6517, 1.0, 0.6336, 1.0, 0.004346, 0.0, 0.3346, 1.0, 0.1797, 0.04094, 0.3346, 1.0, 0.4585, 0.9591, 0.2552, 0.0, 0.2552, 0.0, 0.4585, 0.9591, 0.4659, 1.0, 0.4938, 1.0, 0.4659, 1.0, 0.4851, 1.0, -0.04722, 0.8896, 0.4851, 1.0, 0.4341, 1.0, 0.317, 0.0, 0.1329, 0.8962, 0.01809, 0.8979, 0.1797, 0.04094, 0.1764, 0.0, 0.1481, 0.0, 0.1481, 0.0, 0.1764, 0.0, 0.5841, 1.0, 0.4957, 1.0, 0.5841, 1.0, 0.4951, 1.0, -0.04722, 0.9591, 0.4951, 1.0, 0.5869, 1.0, 0.5467, 1.0, 0.5576, 1.0, 0.317, 0.0, 0.5388, 1.0, 0.5467, 1.0, 0.5442, 1.0, 0.2887, 0.0, 0.5388, 1.0, 0.6061, 1.0, 0.3203, 0.9591, 0.3358, 1.0, 0.3203, 0.9591, 0.3203, 0.9591, 0.3358, 1.0, 0.1797, 0.8896, 0.62, 1.0, 0.1391, 0.0, 0.4967, 1.0, 0.5512, 1.0, 0.62, 1.0, 0.3508, 1.0, 0.4659, 1.0, 0.4887, 0.9591, 0.3203, 0.04094, 0.4887, 0.9591, 0.3346, 0.9591, 0.3359, 1.0, 0.3359, 1.0, 0.3346, 0.9591, 0.1326, 0.04094, 0.3541, 1.0, 0.1323, 0.8966, 0.252, 0.0, 0.3621, 1.0, 0.03408, 0.9591, 0.3589, 1.0, 0.3589, 1.0, 0.03408, 0.9591, 0.2927, 0.04094, -0.04388, 0.0, 0.2927, 0.04094, 0.4359, 1.0, -0.1161, 0.0, 0.4359, 1.0, 0.3416, 1.0, -0.08786, 0.0, -0.006645, 0.0, 0.3536, 1.0, -0.04722, 0.1871, -0.08786, 0.0, 0.3479, 0.9591, 0.3713, 1.0, -0.04722, 0.1871, 0.1654, 0.9591, 0.3674, 1.0, 0.1326, 0.9591, 0.1764, 0.0, 0.1764, 0.0, 0.1326, 0.9591, 0.03455, 0.0, 0.4127, 1.0, 0.4846, 1.0, 0.4341, 1.0, 0.03455, 0.0, 0.004346, 0.0, 0.03376, 0.8962, 0.3416, 1.0, 0.3537, 1.0, 0.3704, 1.0, 0.3536, 1.0, 0.3665, 1.0, 0.3635, 1.0, 0.3635, 1.0, 0.3665, 1.0, 0.3989, 1.0, 0.4029, 1.0, 0.3713, 1.0, 0.3704, 1.0, 0.5512, 1.0, 0.5388, 1.0, 0.4029, 1.0, 0.4029, 1.0, 0.5388, 1.0, 0.4938, 1.0, 0.5576, 1.0, 0.4938, 1.0, 0.5388, 1.0, 0.3989, 1.0, 0.4938, 1.0, 0.4846, 1.0, 0.4967, 1.0, 0.1391, 0.0, 0.5512, 1.0, 0.6554, 1.0, 0.6336, 1.0, 0.5576, 1.0, 0.653, 1.0, 0.6969, 1.0, 0.6554, 1.0, 0.6336, 1.0, 0.6517, 1.0, 0.5813, 1.0, 0.6276, 1.0, 0.5869, 1.0, 0.5813, 1.0, 0.653, 1.0, 0.6646, 1.0, 0.5576, 1.0, 0.6668, 1.0, 0.6517, 1.0, 0.6969, 1.0, 0.4874, 1.0, 0.4846, 1.0, 0.5813, 1.0, 0.5388, 1.0, 0.5512, 1.0, 0.653, 1.0, 0.3989, 1.0, 0.3665, 1.0, 0.3713, 1.0, -0.0734, 0.0, -0.08622, 0.0, 0.0111, 0.0, -0.05554, 0.0, 0.1797, 0.8896, 0.0111, 0.0, -0.08786, 0.0, -0.1188, 0.0, -0.08911, 0.0, -0.08786, 0.0, -0.1161, 0.0, 0.1329, 0.8962, -0.0734, 0.0, 0.03562, 0.0, -0.05436, 0.0, -0.05436, 0.0, 0.03562, 0.0, 0.131, 0.0, 0.2552, 0.0, 0.1391, 0.0, -0.006645, 0.0, -0.01562, 0.0, -0.006645, 0.0, 0.1391, 0.0, 0.1556, 0.0, 0.2887, 0.0, 0.2552, 0.0, 0.1556, 0.0, 0.1556, 0.0, 0.331, 0.0, 0.1497, 0.0, 0.1321, 0.0, 0.1481, 0.0, 0.336, 0.0, 0.331, 0.0, 0.2887, 0.0, 0.1764, 0.0, 0.1481, 0.0, 0.2887, 0.0, 0.1556, 0.0, 0.1556, 0.0, 0.0111, 0.0, -0.08622, 0.0, -0.0734, 0.0, -0.08911, 0.0, -0.006645, 0.0, -0.01562, 0.0, -0.08786, 0.0, -0.1643, 0.0, -0.1156, 0.0, -0.08622, 0.0, -0.01562, 0.0, 0.1481, 0.0, 0.1321, 0.0, 0.1556, 0.0, 0.1326, 0.04094, 0.2822, 0.0])
me_mesh_014.materials.append(mat_color1)
me_mesh_014.materials.append(mat_color2)
me_mesh_014.materials.append(mat_color3)
me_mesh_014.use_remesh_fix_poles = True
me_mesh_014.use_remesh_preserve_attributes = False
me_mesh_014.update()
me_mesh_014.normals_split_custom_set([tuple(v) for v in zip(*[iter([0.7992, 0.6011, 2.316e-05, 0.9201, 0.3918, -2.624e-05, 0.9201, 0.3916, 2.033e-05, -0.9202, 0.3916, 2.277e-05, -0.7993, 0.6009, -3.605e-05, -0.7992, 0.6011, -1.49e-06, 1.0, 1.319e-05, -1.071e-05, 0.9201, -0.3918, -2.84e-05, 0.9202, -0.3915, 2.721e-05, -0.121, 0.9926, -4.822e-06, -0.5, 0.866, -1.992e-05, -0.1207, 0.9927, -3.006e-05, 0.5, 0.866, -1.173e-05, 0.7993, 0.6009, -2.864e-05, 0.7992, 0.6011, 2.316e-05, -1.0, -1.317e-05, -1.07e-05, -0.9201, 0.3918, -2.879e-05, -0.9202, 0.3916, 2.277e-05, 0.9201, 0.3916, 2.033e-05, 1.0, -2.843e-06, -1.755e-05, 1.0, 1.319e-05, -1.071e-05, -0.5, 0.866, -1.032e-05, -0.7993, 0.6009, -3.605e-05, -0.5, 0.866, -1.992e-05, 0.121, 0.9927, 2.142e-05, 0.5, 0.866, -1.81e-05, 0.5, 0.866, -1.173e-05, -0.9201, -0.3916, 2.015e-05, -1.0, 2.992e-06, -1.764e-05, -1.0, -1.317e-05, -1.07e-05, 0.6483, -0.2758, 0.7097, 0.6928, 1.82e-05, 0.7211, 0.6481, -0.276, 0.7097, 0.6482, 0.276, 0.7097, 0.6928, 1.82e-05, 0.7211, 0.6928, -1.313e-05, 0.7211, 0.5631, 0.4234, 0.7097, 0.6481, 0.276, 0.7097, 0.6482, 0.276, 0.7097, 0.5631, 0.4234, 0.7097, 0.3464, 0.6, 0.7211, 0.5631, 0.4233, 0.7097, 0.08505, 0.6993, 0.7097, 0.3464, 0.6, 0.7211, 0.3464, 0.6, 0.7211, -0.08533, 0.6993, 0.7097, -0.3464, 0.6, 0.7211, -0.08501, 0.6993, 0.7097, -0.5631, 0.4233, 0.7097, -0.3464, 0.6, 0.7211, -0.3464, 0.6, 0.7211, -0.6482, 0.276, 0.7097, -0.5631, 0.4233, 0.7097, -0.5631, 0.4233, 0.7097, -0.6482, 0.276, 0.7097, -0.6928, -1.808e-05, 0.7211, -0.6481, 0.276, 0.7097, -0.6482, -0.276, 0.7097, -0.6928, -1.808e-05, 0.7211, -0.6928, 1.322e-05, 0.7211, -3.97e-05, 1.585e-05, -1.0, 0.7992, 0.6011, 2.316e-05, 0.9201, 0.3916, 2.033e-05, -3.85e-05, -8.449e-06, -1.0, -0.9202, 0.3916, 2.277e-05, -0.7992, 0.6011, -1.49e-06, 0.9201, 0.3918, -2.624e-05, 0.5631, 0.4234, 0.7097, 0.6482, 0.276, 0.7097, -0.7993, 0.6009, -3.605e-05, -0.6482, 0.276, 0.7097, -0.5631, 0.4233, 0.7097, 0.9202, -0.3915, 2.721e-05, -1.323e-05, 4.105e-05, -1.0, 1.0, 1.319e-05, -1.071e-05, -0.9202, 0.3916, 2.277e-05, 1.323e-05, -4.105e-05, -1.0, -1.0, -1.317e-05, -1.07e-05, 0.3464, 0.6, 0.7211, 0.121, 0.9927, -3.26e-05, 0.08505, 0.6993, 0.7097, -0.6928, 1.322e-05, 0.7211, -0.9201, -0.3916, -2.099e-05, -0.6482, -0.276, 0.7097, 0.7992, 0.6011, 2.316e-05, -5.589e-05, -1.592e-05, -1.0, 0.5, 0.866, -1.173e-05, -0.121, 0.9926, -4.822e-06, -1.563e-05, -5.602e-05, -1.0, -0.5, 0.866, -1.032e-05, 0.6928, -1.313e-05, 0.7211, 0.9201, 0.3918, -2.624e-05, 0.6482, 0.276, 0.7097, -0.3464, 0.6, 0.7211, -0.7993, 0.6009, -3.605e-05, -0.5631, 0.4233, 0.7097, -1.323e-05, 4.105e-05, -1.0, 0.9201, 0.3916, 2.033e-05, 1.0, 1.319e-05, -1.071e-05, 1.323e-05, -4.105e-05, -1.0, -0.9201, -0.3916, 2.015e-05, -1.0, -1.317e-05, -1.07e-05, 0.7993, 0.6009, -2.864e-05, 0.3464, 0.6, 0.7211, 0.5631, 0.4234, 0.7097, -0.9201, 0.3918, -2.879e-05, -0.6928, 1.322e-05, 0.7211, -0.6482, 0.276, 0.7097, -5.589e-05, -1.592e-05, -1.0, 0.121, 0.9927, 2.142e-05, 0.5, 0.866, -1.173e-05, -1.563e-05, -5.602e-05, -1.0, -0.7992, 0.6011, -1.49e-06, -0.5, 0.866, -1.032e-05, 0.9201, -0.3918, -2.84e-05, 0.6928, -1.313e-05, 0.7211, 0.6483, -0.2758, 0.7097, -0.1207, 0.9927, -3.006e-05, -0.3464, 0.6, 0.7211, -0.08533, 0.6993, 0.7097, 0.6481, -0.276, 0.7097, 8.911e-06, 7.771e-06, 1.0, 3.529e-05, -3.67e-05, 1.0, 8.911e-06, 7.771e-06, 1.0, 0.6481, 0.276, 0.7097, 2.235e-05, -3.043e-05, 1.0, 0.6481, 0.276, 0.7097, 2.974e-05, 2.617e-05, 1.0, 2.235e-05, -3.043e-05, 1.0, 0.5631, 0.4233, 0.7097, -1.818e-06, 1.246e-05, 1.0, 2.974e-05, 2.617e-05, 1.0, -1.818e-06, 1.246e-05, 1.0, 0.08536, 0.6993, 0.7097, 3.565e-05, -1.329e-05, 1.0, -0.08501, 0.6993, 0.7097, -1.105e-05, 4.798e-06, 1.0, 2.084e-05, -6.693e-06, 1.0, -1.105e-05, 4.798e-06, 1.0, -0.5631, 0.4233, 0.7097, -7.391e-06, 5.221e-05, 1.0, -0.5631, 0.4233, 0.7097, -2.378e-05, 7.026e-06, 1.0, -7.391e-06, 5.221e-05, 1.0, -0.6481, 0.276, 0.7097, -4.607e-05, -7.756e-06, 1.0, -2.378e-05, 7.026e-06, 1.0, -4.607e-05, -7.756e-06, 1.0, -0.6483, -0.2757, 0.7097, -2.846e-06, 3.979e-05, 1.0, -6.855e-05, 4.366e-06, 1.0, 9.37e-05, 0.7071, 0.7071, -9.301e-06, -6.184e-06, 1.0, 2.071e-05, 0.7071, 0.7071, 3.035e-08, 0.7071, 0.7071, 9.37e-05, 0.7071, 0.7071, 3.035e-08, 0.7071, 0.7071, 9.313e-06, 1.0, -9.388e-06, -1.865e-05, 1.0, 2.116e-06, 1.835e-05, 1.0, 2.947e-05, -1.865e-05, 1.0, 2.116e-06, 9.313e-06, 1.0, -9.388e-06, 6.878e-07, -2.196e-05, -1.0, -1.821e-05, 1.0, 2.456e-05, 1.835e-05, 1.0, 2.947e-05, -1.106e-08, 0.0, 1.0, -6.855e-05, 4.366e-06, 1.0, -9.301e-06, -6.184e-06, 1.0, 0.0, 0.0, -1.0, 0.0, 0.0, -1.0, 0.0, 0.0, -1.0, -1.445e-05, 4.254e-06, 1.0, 0.6124, -0.3535, 0.7071, -1.587e-05, 1.979e-05, 1.0, 0.6123, -0.3536, 0.7071, 0.6124, -0.3535, 0.7071, 0.6124, -0.3535, 0.7071, 0.866, -0.5, 4.977e-06, 0.6124, -0.3535, 0.7071, 0.6123, -0.3536, 0.7071, 0.866, -0.5, 4.616e-05, 0.866, -0.5001, 1.599e-05, 0.866, -0.5, 4.977e-06, 0.866, -0.5, 4.616e-05, 8.816e-08, 4.263e-05, -1.0, 0.866, -0.5, 2.712e-05, 3.149e-07, -2.65e-08, 1.0, 3.705e-09, -3.948e-08, 1.0, -2.089e-07, -4.405e-08, 1.0, -3.979e-05, 6.989e-06, -1.0, 3.846e-32, -8.142e-33, -1.0, 8.816e-08, 4.263e-05, -1.0, -0.6124, -0.3535, 0.7071, 1.638e-05, -1.043e-06, 1.0, 1.122e-05, 2.832e-05, 1.0, -0.6124, -0.3535, 0.7071, -0.6124, -0.3535, 0.7071, -0.6124, -0.3536, 0.7071, -0.6124, -0.3535, 0.7071, -0.866, -0.5, 1.724e-05, -0.6124, -0.3535, 0.7071, -0.866, -0.5, -2.241e-05, -0.866, -0.5, 1.019e-05, -0.866, -0.5, 1.724e-05, 3.874e-07, -1.754e-05, -1.0, -0.866, -0.5, 1.019e-05, -0.866, -0.5, 3.099e-05, 6.027e-07, -3.948e-08, 1.0, 1.122e-05, 2.832e-05, 1.0, 1.638e-05, -1.043e-06, 1.0, 0.0, 0.0, -1.0, 0.0, 0.0, -1.0, 0.0, 0.0, -1.0, 1.079e-05, 1.172e-06, 1.0, 0.5629, -0.4236, 0.7097, 0.6124, -0.3535, 0.7071, 0.563, -0.4236, 0.7097, 0.6124, -0.3535, 0.7071, 0.5629, -0.4236, 0.7097, 0.6124, -0.3536, 0.7071, 0.7992, -0.6011, -2.304e-05, 0.866, -0.5, -2.549e-05, 0.866, -0.5, -3.117e-05, 0.7992, -0.6011, -2.304e-05, 0.7992, -0.6011, 1.764e-05, 0.7992, -0.6011, 1.764e-05, -1.084e-05, -2.725e-05, -1.0, 0.866, -0.5, -3.117e-05, -1.031e-05, 6.482e-06, -1.0, -0.7992, -0.6011, 2.891e-06, -0.866, -0.5, -1.197e-05, -0.866, -0.5, -3.135e-05, -0.7992, -0.6011, 2.891e-06, -0.7992, -0.6011, -3.427e-05, -0.7992, -0.6011, -3.427e-05, -0.6124, -0.3536, 0.7071, -0.866, -0.5, -3.135e-05, -0.6124, -0.3535, 0.7071, -0.5632, -0.4232, 0.7097, -0.5629, -0.4236, 0.7097, -0.5629, -0.4236, 0.7097, -1.341e-05, 5.171e-06, 1.0, -0.6124, -0.3535, 0.7071, -0.5629, -0.4236, 0.7097, 5.916e-06, -5.394e-06, 1.0, 7.749e-06, 3.041e-05, 1.0, -0.08537, -0.6993, 0.7097, 5.916e-06, -5.394e-06, 1.0, -0.3464, -0.6, 0.7211, -0.08537, -0.6993, 0.7097, 3.549e-06, 2.682e-07, 1.0, -1.589e-05, 3.305e-05, 1.0, 0.0854, -0.6993, 0.7097, 6.188e-06, 1.714e-06, 1.0, 3.549e-06, 2.682e-07, 1.0, 0.5629, -0.4236, 0.7097, 6.188e-06, 1.714e-06, 1.0, 0.3464, -0.6, 0.7211, 0.3464, -0.6, 0.7211, 0.08533, -0.6993, 0.7097, 0.3464, -0.6, 0.7211, 0.0854, -0.6993, 0.7097, -0.08535, -0.6993, 0.7097, 0.08533, -0.6993, 0.7097, -0.08535, -0.6993, 0.7097, 0.121, -0.9927, -2.687e-05, 0.08533, -0.6993, 0.7097, -0.121, -0.9927, -1.91e-05, 0.121, -0.9927, -2.687e-05, -0.1207, -0.9927, -2.971e-05, 0.121, -0.9927, 1.95e-05, 0.5, -0.866, 1.483e-05, 0.121, -0.9927, -2.687e-05, 0.7992, -0.6011, -2.304e-05, 0.3464, -0.6, 0.7211, 0.5, -0.866, 1.483e-05, 0.121, -0.9927, 1.95e-05, 1.989e-05, 4.643e-05, -1.0, 0.5, -0.866, 8.225e-06, -0.121, -0.9927, -1.91e-05, 3.962e-05, -2.148e-06, -1.0, 0.121, -0.9927, 1.95e-05, -0.7992, -0.6011, 2.891e-06, 5.032e-05, 7.011e-06, -1.0, -0.5, -0.866, 8.017e-06, -0.5, -0.866, 1.379e-05, -0.7992, -0.6011, 2.891e-06, -0.5, -0.866, 8.017e-06, -0.121, -0.9927, -1.91e-05, -0.5, -0.866, 1.379e-05, -0.5, -0.866, 8.017e-06, -0.1207, -0.9927, -2.971e-05, -0.3464, -0.6, 0.7211, -0.5, -0.866, 1.379e-05, -0.7992, -0.6011, -3.427e-05, -0.3464, -0.6, 0.7211, -0.5632, -0.4232, 0.7097, -0.3464, -0.6, 0.7211, -0.5632, -0.4232, 0.7097, -0.3464, -0.6, 0.7211, 5.032e-05, 7.011e-06, -1.0, -0.121, -0.9927, -1.91e-05, -0.5, -0.866, 8.017e-06, -0.08535, -0.6993, 0.7097, -0.3464, -0.6, 0.7211, -0.3464, -0.6, 0.7211, 0.3464, -0.6, 0.7211, 0.121, -0.9927, -2.687e-05, 0.5, -0.866, 1.483e-05, 1.989e-05, 4.643e-05, -1.0, 0.7992, -0.6011, 1.764e-05, 0.5, -0.866, 8.225e-06, 0.5, -0.866, 1.483e-05, 0.7992, -0.6011, 1.764e-05, 0.7992, -0.6011, -2.304e-05, 0.3464, -0.6, 0.7211, 0.563, -0.4236, 0.7097, 0.5629, -0.4236, 0.7097, -4.257e-08, -2.797e-08, 1.0, 2.257e-08, -5.46e-08, 1.0, 1.463e-08, -5.46e-08, 1.0, 3.198e-05, -7.492e-05, -1.0, 0.0, 0.0, -1.0, 5.032e-05, 7.011e-06, -1.0, -2.387e-05, 2.468e-05, -1.0, 0.866, -0.5, 2.712e-05, 8.816e-08, 4.263e-05, -1.0, 0.9202, -0.3915, 2.721e-05, 0.866, -0.5001, 1.599e-05, 0.866, -0.5, 2.712e-05, 0.866, -0.5001, 1.599e-05, 0.6483, -0.2758, 0.7097, 0.6124, -0.3535, 0.7071, 0.6124, -0.3535, 0.7071, 0.6481, -0.276, 0.7097, 0.6124, -0.3535, 0.7071, 0.6124, -0.3535, 0.7071, 3.529e-05, -3.67e-05, 1.0, -1.587e-05, 1.979e-05, 1.0, 0.866, -0.5, -3.117e-05, -3.979e-05, 6.989e-06, -1.0, 0.866, -0.5, 4.616e-05, 0.866, -0.5, 4.616e-05, 0.866, -0.5, -2.549e-05, 0.866, -0.5, -3.117e-05, 0.866, -0.5, -2.549e-05, 0.6123, -0.3536, 0.7071, 0.6124, -0.3536, 0.7071, 0.6124, -0.3536, 0.7071, 0.6124, -0.3535, 0.7071, 0.6124, -0.3535, 0.7071, 0.6124, -0.3535, 0.7071, -1.445e-05, 4.254e-06, 1.0, 1.079e-05, 1.172e-06, 1.0, -0.6124, -0.3535, 0.7071, 1.638e-05, -1.043e-06, 1.0, -0.6124, -0.3536, 0.7071, -0.6124, -0.3536, 0.7071, -0.6124, -0.3536, 0.7071, -0.6124, -0.3535, 0.7071, -0.866, -0.5, -3.135e-05, -0.6124, -0.3535, 0.7071, -0.866, -0.5, 1.724e-05, -0.866, -0.5, 1.724e-05, -0.866, -0.5, -1.197e-05, -0.866, -0.5, -3.135e-05, -0.866, -0.5, -1.197e-05, 5.737e-05, -3.055e-05, -1.0, -1.031e-05, 6.482e-06, -1.0, -0.6124, -0.3535, 0.7071, -2.846e-06, 3.979e-05, 1.0, -0.6483, -0.2757, 0.7097, -0.6124, -0.3535, 0.7071, -0.6483, -0.2757, 0.7097, -0.6482, -0.276, 0.7097, -0.6482, -0.276, 0.7097, -0.866, -0.5, -2.241e-05, -0.6124, -0.3535, 0.7071, -0.9201, -0.3916, -2.099e-05, -0.866, -0.5, 3.099e-05, -0.866, -0.5, -2.241e-05, -0.866, -0.5, 3.099e-05, 3.371e-05, 1.431e-06, -1.0, 3.874e-07, -1.754e-05, -1.0, -1.821e-05, 1.0, 2.456e-05, -4.015e-05, 1.082e-05, -1.0, -0.121, 0.9926, -4.822e-06, -0.121, 0.9926, -4.822e-06, -1.865e-05, 1.0, 2.116e-06, -1.821e-05, 1.0, 2.456e-05, -1.865e-05, 1.0, 2.116e-06, -0.08533, 0.6993, 0.7097, 3.035e-08, 0.7071, 0.7071, 3.035e-08, 0.7071, 0.7071, -0.08501, 0.6993, 0.7097, 9.37e-05, 0.7071, 0.7071, 9.37e-05, 0.7071, 0.7071, 2.084e-05, -6.693e-06, 1.0, -9.301e-06, -6.184e-06, 1.0, 2.071e-05, 0.7071, 0.7071, 3.565e-05, -1.329e-05, 1.0, 0.08536, 0.6993, 0.7097, 7.927e-06, 0.7071, 0.7071, 0.08536, 0.6993, 0.7097, 0.08505, 0.6993, 0.7097, 9.313e-06, 1.0, -9.388e-06, 0.08505, 0.6993, 0.7097, 0.121, 0.9927, -3.26e-05, 0.121, 0.9927, -3.26e-05, 1.835e-05, 1.0, 2.947e-05, 9.313e-06, 1.0, -9.388e-06, 1.835e-05, 1.0, 2.947e-05, -9.66e-06, 1.889e-05, -1.0, 6.878e-07, -2.196e-05, -1.0, 2.235e-05, -3.043e-05, 1.0, 3.529e-05, -3.67e-05, 1.0, 8.911e-06, 7.771e-06, 1.0, -3.97e-05, 1.585e-05, -1.0, 8.816e-08, 4.263e-05, -1.0, 8.78e-05, -4.533e-05, -1.0, 2.084e-05, -6.693e-06, 1.0, -7.391e-06, 5.221e-05, 1.0, -1.106e-08, 0.0, 1.0, 3.565e-05, -1.329e-05, 1.0, 2.974e-05, 2.617e-05, 1.0, -1.818e-06, 1.246e-05, 1.0, 3.565e-05, -1.329e-05, 1.0, -6.855e-05, 4.366e-06, 1.0, 6.678e-09, 0.0, 1.0, -1.106e-08, 0.0, 1.0, -9.301e-06, -6.184e-06, 1.0, 2.084e-05, -6.693e-06, 1.0, 2.974e-05, 2.617e-05, 1.0, 9.184e-09, -2.723e-08, 1.0, 2.235e-05, -3.043e-05, 1.0, -5.027e-08, -2.723e-08, 1.0, -7.391e-06, 5.221e-05, 1.0, -2.378e-05, 7.026e-06, 1.0, -2.106e-07, -4.4e-08, 1.0, -5.027e-08, -2.723e-08, 1.0, -2.378e-05, 7.026e-06, 1.0, -5.027e-08, -2.723e-08, 1.0, 3.149e-07, -2.65e-08, 1.0, 9.184e-09, -2.723e-08, 1.0, -2.341e-07, -1.882e-08, 1.0, -1.012e-07, -2.65e-08, 1.0, 2.838e-07, -1.882e-08, 1.0, 9.184e-09, -2.723e-08, 1.0, -2.089e-07, -4.405e-08, 1.0, 2.235e-05, -3.043e-05, 1.0, -2.089e-07, -4.405e-08, 1.0, -1.587e-05, 1.979e-05, 1.0, 3.529e-05, -3.67e-05, 1.0, -2.378e-05, 7.026e-06, 1.0, -4.607e-05, -7.756e-06, 1.0, -2.106e-07, -4.4e-08, 1.0, -2.846e-06, 3.979e-05, 1.0, -2.106e-07, -4.4e-08, 1.0, -4.607e-05, -7.756e-06, 1.0, 1.463e-08, -5.46e-08, 1.0, -2.341e-07, -1.882e-08, 1.0, 2.838e-07, -1.882e-08, 1.0, 6.027e-07, -3.948e-08, 1.0, 1.463e-08, -5.46e-08, 1.0, 2.838e-07, -1.882e-08, 1.0, 2.257e-08, -5.46e-08, 1.0, 3.705e-09, -3.948e-08, 1.0, -2.341e-07, -1.882e-08, 1.0, 1.079e-05, 1.172e-06, 1.0, 3.705e-09, -3.948e-08, 1.0, -4.05e-09, -2.797e-08, 1.0, 6.027e-07, -3.948e-08, 1.0, -1.341e-05, 5.171e-06, 1.0, -4.257e-08, -2.797e-08, 1.0, 3.549e-06, 2.682e-07, 1.0, -4.257e-08, -2.797e-08, 1.0, -1.589e-05, 3.305e-05, 1.0, -4.257e-08, -2.797e-08, 1.0, 5.916e-06, -5.394e-06, 1.0, -1.589e-05, 3.305e-05, 1.0, 3.549e-06, 2.682e-07, 1.0, 6.188e-06, 1.714e-06, 1.0, -4.05e-09, -2.797e-08, 1.0, 2.652e-06, 4.458e-05, 1.0, 1.079e-05, 1.172e-06, 1.0, -4.05e-09, -2.797e-08, 1.0, 6.188e-06, 1.714e-06, 1.0, 2.652e-06, 4.458e-05, 1.0, -4.05e-09, -2.797e-08, 1.0, -4.257e-08, -2.797e-08, 1.0, -1.341e-05, 5.171e-06, 1.0, 7.749e-06, 3.041e-05, 1.0, -4.257e-08, -2.797e-08, 1.0, 7.749e-06, 3.041e-05, 1.0, 5.916e-06, -5.394e-06, 1.0, -1.587e-05, 1.979e-05, 1.0, 3.705e-09, -3.948e-08, 1.0, -1.445e-05, 4.254e-06, 1.0, -1.012e-07, -2.65e-08, 1.0, 6.027e-07, -3.948e-08, 1.0, 2.838e-07, -1.882e-08, 1.0, 9.184e-09, -2.723e-08, 1.0, -1.106e-08, 0.0, 1.0, -5.027e-08, -2.723e-08, 1.0, 0.0, 0.0, -1.0, 0.0, 0.0, -1.0, 0.0, 0.0, -1.0, -1.031e-05, 6.482e-06, -1.0, 0.0, 0.0, -1.0, 0.0, 0.0, -1.0, 0.0, 0.0, -1.0, 0.0, 0.0, -1.0, 0.0, 0.0, -1.0, 0.0, 0.0, -1.0, -1.084e-05, -2.725e-05, -1.0, 0.0, 0.0, -1.0, 0.0, 0.0, -1.0, 0.0, 0.0, -1.0, 0.0, 0.0, -1.0, 0.0, 0.0, -1.0, 0.0, 0.0, -1.0, 0.0, 0.0, -1.0, 0.0, 0.0, -1.0, 0.0, 0.0, -1.0, 0.0, 0.0, -1.0, 3.846e-32, -8.142e-33, -1.0, 0.0, 0.0, -1.0, 0.0, 0.0, -1.0, 0.0, 0.0, -1.0, 0.0, 0.0, -1.0, 0.0, 0.0, -1.0, 0.0, 0.0, -1.0, -3.85e-05, -8.449e-06, -1.0, 0.0, 0.0, -1.0, -5.589e-05, -1.592e-05, -1.0, 0.0, 0.0, -1.0, -9.66e-06, 1.889e-05, -1.0, -1.563e-05, -5.602e-05, -1.0, 0.0, 0.0, -1.0, -3.85e-05, -8.449e-06, -1.0, 6.878e-07, -2.196e-05, -1.0, 0.0, 0.0, -1.0, -1.837e-05, -2.825e-05, -1.0, 3.874e-07, -1.754e-05, -1.0, 0.0, 0.0, -1.0, 5.737e-05, -3.055e-05, -1.0, 0.0, 0.0, -1.0, 0.0, 0.0, -1.0, 0.0, 0.0, -1.0, 0.0, 0.0, -1.0, 0.0, 0.0, -1.0, 0.0, 0.0, -1.0, 3.962e-05, -2.148e-06, -1.0, 0.0, 0.0, -1.0, 0.0, 0.0, -1.0, 3.198e-05, -7.492e-05, -1.0, -1.031e-05, 6.482e-06, -1.0, 0.0, 0.0, -1.0, 0.0, 0.0, -1.0, -1.29e-05, -1.448e-05, -1.0, 5.032e-05, 7.011e-06, -1.0, 0.0, 0.0, -1.0, 1.989e-05, 4.643e-05, -1.0, 3.962e-05, -2.148e-06, -1.0, 0.0, 0.0, -1.0, -1.084e-05, -2.725e-05, -1.0, 1.367e-05, -1.184e-05, -1.0, 0.0, 0.0, -1.0, 1.367e-05, -1.184e-05, -1.0, 1.989e-05, 4.643e-05, -1.0, 3.846e-32, -8.142e-33, -1.0, 8.78e-05, -4.533e-05, -1.0, 8.816e-08, 4.263e-05, -1.0, -3.97e-05, 1.585e-05, -1.0, -1.323e-05, 4.105e-05, -1.0, -2.387e-05, 2.468e-05, -1.0, 3.371e-05, 1.431e-06, -1.0, 1.323e-05, -4.105e-05, -1.0, 3.785e-06, -0.0001039, -1.0, 3.874e-07, -1.754e-05, -1.0, 3.785e-06, -0.0001039, -1.0, -3.85e-05, -8.449e-06, -1.0, -4.015e-05, 1.082e-05, -1.0, -1.837e-05, -2.825e-05, -1.0, 0.0, 0.0, -1.0, 0.0, 0.0, -1.0, 6.878e-07, -2.196e-05, -1.0, -9.66e-06, 1.889e-05, -1.0, 0.7992, 0.6011, 2.316e-05, 0.7993, 0.6009, -2.864e-05, 0.9201, 0.3918, -2.624e-05, -0.9202, 0.3916, 2.277e-05, -0.9201, 0.3918, -2.879e-05, -0.7993, 0.6009, -3.605e-05, 1.0, 1.319e-05, -1.071e-05, 1.0, -2.843e-06, -1.755e-05, 0.9201, -0.3918, -2.84e-05, -0.121, 0.9926, -4.822e-06, -0.5, 0.866, -1.032e-05, -0.5, 0.866, -1.992e-05, 0.5, 0.866, -1.173e-05, 0.5, 0.866, -1.81e-05, 0.7993, 0.6009, -2.864e-05, -1.0, -1.317e-05, -1.07e-05, -1.0, 2.992e-06, -1.764e-05, -0.9201, 0.3918, -2.879e-05, 0.9201, 0.3916, 2.033e-05, 0.9201, 0.3918, -2.624e-05, 1.0, -2.843e-06, -1.755e-05, -0.5, 0.866, -1.032e-05, -0.7992, 0.6011, -1.49e-06, -0.7993, 0.6009, -3.605e-05, 0.121, 0.9927, 2.142e-05, 0.121, 0.9927, -3.26e-05, 0.5, 0.866, -1.81e-05, -0.9201, -0.3916, 2.015e-05, -0.9201, -0.3916, -2.099e-05, -1.0, 2.992e-06, -1.764e-05, 0.6483, -0.2758, 0.7097, 0.6928, -1.313e-05, 0.7211, 0.6928, 1.82e-05, 0.7211, 0.6482, 0.276, 0.7097, 0.6481, 0.276, 0.7097, 0.6928, 1.82e-05, 0.7211, 0.5631, 0.4234, 0.7097, 0.5631, 0.4233, 0.7097, 0.6481, 0.276, 0.7097, 0.5631, 0.4234, 0.7097, 0.3464, 0.6, 0.7211, 0.3464, 0.6, 0.7211, 0.08505, 0.6993, 0.7097, 0.08536, 0.6993, 0.7097, 0.3464, 0.6, 0.7211, -0.08533, 0.6993, 0.7097, -0.3464, 0.6, 0.7211, -0.3464, 0.6, 0.7211, -0.5631, 0.4233, 0.7097, -0.5631, 0.4233, 0.7097, -0.3464, 0.6, 0.7211, -0.6482, 0.276, 0.7097, -0.6481, 0.276, 0.7097, -0.5631, 0.4233, 0.7097, -0.6482, 0.276, 0.7097, -0.6928, 1.322e-05, 0.7211, -0.6928, -1.808e-05, 0.7211, -0.6482, -0.276, 0.7097, -0.6483, -0.2757, 0.7097, -0.6928, -1.808e-05, 0.7211, -3.97e-05, 1.585e-05, -1.0, 8.78e-05, -4.533e-05, -1.0, 0.7992, 0.6011, 2.316e-05, -3.85e-05, -8.449e-06, -1.0, 3.785e-06, -0.0001039, -1.0, -0.9202, 0.3916, 2.277e-05, 0.9201, 0.3918, -2.624e-05, 0.7993, 0.6009, -2.864e-05, 0.5631, 0.4234, 0.7097, -0.7993, 0.6009, -3.605e-05, -0.9201, 0.3918, -2.879e-05, -0.6482, 0.276, 0.7097, 0.9202, -0.3915, 2.721e-05, -2.387e-05, 2.468e-05, -1.0, -1.323e-05, 4.105e-05, -1.0, -0.9202, 0.3916, 2.277e-05, 3.785e-06, -0.0001039, -1.0, 1.323e-05, -4.105e-05, -1.0, 0.3464, 0.6, 0.7211, 0.5, 0.866, -1.81e-05, 0.121, 0.9927, -3.26e-05, -0.6928, 1.322e-05, 0.7211, -1.0, 2.992e-06, -1.764e-05, -0.9201, -0.3916, -2.099e-05, 0.7992, 0.6011, 2.316e-05, 8.78e-05, -4.533e-05, -1.0, -5.589e-05, -1.592e-05, -1.0, -0.121, 0.9926, -4.822e-06, -4.015e-05, 1.082e-05, -1.0, -1.563e-05, -5.602e-05, -1.0, 0.6928, -1.313e-05, 0.7211, 1.0, -2.843e-06, -1.755e-05, 0.9201, 0.3918, -2.624e-05, -0.3464, 0.6, 0.7211, -0.5, 0.866, -1.992e-05, -0.7993, 0.6009, -3.605e-05, -1.323e-05, 4.105e-05, -1.0, -3.97e-05, 1.585e-05, -1.0, 0.9201, 0.3916, 2.033e-05, 1.323e-05, -4.105e-05, -1.0, 3.371e-05, 1.431e-06, -1.0, -0.9201, -0.3916, 2.015e-05, 0.7993, 0.6009, -2.864e-05, 0.5, 0.866, -1.81e-05, 0.3464, 0.6, 0.7211, -0.9201, 0.3918, -2.879e-05, -1.0, 2.992e-06, -1.764e-05, -0.6928, 1.322e-05, 0.7211, -5.589e-05, -1.592e-05, -1.0, -9.66e-06, 1.889e-05, -1.0, 0.121, 0.9927, 2.142e-05, -1.563e-05, -5.602e-05, -1.0, -3.85e-05, -8.449e-06, -1.0, -0.7992, 0.6011, -1.49e-06, 0.9201, -0.3918, -2.84e-05, 1.0, -2.843e-06, -1.755e-05, 0.6928, -1.313e-05, 0.7211, -0.1207, 0.9927, -3.006e-05, -0.5, 0.866, -1.992e-05, -0.3464, 0.6, 0.7211, 0.6481, -0.276, 0.7097, 0.6928, 1.82e-05, 0.7211, 8.911e-06, 7.771e-06, 1.0, 8.911e-06, 7.771e-06, 1.0, 0.6928, 1.82e-05, 0.7211, 0.6481, 0.276, 0.7097, 0.6481, 0.276, 0.7097, 0.5631, 0.4233, 0.7097, 2.974e-05, 2.617e-05, 1.0, 0.5631, 0.4233, 0.7097, 0.3464, 0.6, 0.7211, -1.818e-06, 1.246e-05, 1.0, -1.818e-06, 1.246e-05, 1.0, 0.3464, 0.6, 0.7211, 0.08536, 0.6993, 0.7097, -0.08501, 0.6993, 0.7097, -0.3464, 0.6, 0.7211, -1.105e-05, 4.798e-06, 1.0, -1.105e-05, 4.798e-06, 1.0, -0.3464, 0.6, 0.7211, -0.5631, 0.4233, 0.7097, -0.5631, 0.4233, 0.7097, -0.6481, 0.276, 0.7097, -2.378e-05, 7.026e-06, 1.0, -0.6481, 0.276, 0.7097, -0.6928, -1.808e-05, 0.7211, -4.607e-05, -7.756e-06, 1.0, -4.607e-05, -7.756e-06, 1.0, -0.6928, -1.808e-05, 0.7211, -0.6483, -0.2757, 0.7097, -6.855e-05, 4.366e-06, 1.0, 2.071e-05, 0.7071, 0.7071, 9.37e-05, 0.7071, 0.7071, 2.071e-05, 0.7071, 0.7071, 7.927e-06, 0.7071, 0.7071, 3.035e-08, 0.7071, 0.7071, 3.035e-08, 0.7071, 0.7071, 7.927e-06, 0.7071, 0.7071, 9.313e-06, 1.0, -9.388e-06, 1.835e-05, 1.0, 2.947e-05, -1.821e-05, 1.0, 2.456e-05, -1.865e-05, 1.0, 2.116e-06, 6.878e-07, -2.196e-05, -1.0, -1.837e-05, -2.825e-05, -1.0, -1.821e-05, 1.0, 2.456e-05, -1.106e-08, 0.0, 1.0, 6.678e-09, 0.0, 1.0, -6.855e-05, 4.366e-06, 1.0, 0.0, 0.0, -1.0, 0.0, 0.0, -1.0, 0.0, 0.0, -1.0, -1.445e-05, 4.254e-06, 1.0, 0.6124, -0.3535, 0.7071, 0.6124, -0.3535, 0.7071, 0.6123, -0.3536, 0.7071, 0.6124, -0.3535, 0.7071, 0.6124, -0.3535, 0.7071, 0.866, -0.5, 4.977e-06, 0.866, -0.5001, 1.599e-05, 0.6124, -0.3535, 0.7071, 0.866, -0.5, 4.616e-05, 0.866, -0.5, 2.712e-05, 0.866, -0.5001, 1.599e-05, 0.866, -0.5, 4.616e-05, -3.979e-05, 6.989e-06, -1.0, 8.816e-08, 4.263e-05, -1.0, 3.149e-07, -2.65e-08, 1.0, -2.341e-07, -1.882e-08, 1.0, 3.705e-09, -3.948e-08, 1.0, -3.979e-05, 6.989e-06, -1.0, 0.0, 0.0, -1.0, 3.846e-32, -8.142e-33, -1.0, -0.6124, -0.3535, 0.7071, -0.6124, -0.3536, 0.7071, 1.638e-05, -1.043e-06, 1.0, -0.6124, -0.3535, 0.7071, -0.6124, -0.3535, 0.7071, -0.6124, -0.3535, 0.7071, -0.6124, -0.3535, 0.7071, -0.866, -0.5, -2.241e-05, -0.866, -0.5, 1.724e-05, -0.866, -0.5, -2.241e-05, -0.866, -0.5, 3.099e-05, -0.866, -0.5, 1.019e-05, 3.874e-07, -1.754e-05, -1.0, 5.737e-05, -3.055e-05, -1.0, -0.866, -0.5, 1.019e-05, 6.027e-07, -3.948e-08, 1.0, -2.106e-07, -4.4e-08, 1.0, 1.122e-05, 2.832e-05, 1.0, 0.0, 0.0, -1.0, 0.0, 0.0, -1.0, 0.0, 0.0, -1.0, 1.079e-05, 1.172e-06, 1.0, 2.652e-06, 4.458e-05, 1.0, 0.5629, -0.4236, 0.7097, 0.563, -0.4236, 0.7097, 0.6124, -0.3536, 0.7071, 0.6124, -0.3535, 0.7071, 0.6124, -0.3536, 0.7071, 0.563, -0.4236, 0.7097, 0.7992, -0.6011, -2.304e-05, 0.866, -0.5, -3.117e-05, 0.866, -0.5, -2.549e-05, 0.7992, -0.6011, -2.304e-05, 0.7992, -0.6011, 1.764e-05, 1.367e-05, -1.184e-05, -1.0, -1.084e-05, -2.725e-05, -1.0, -1.031e-05, 6.482e-06, -1.0, 3.198e-05, -7.492e-05, -1.0, -0.7992, -0.6011, 2.891e-06, -0.866, -0.5, -3.135e-05, -0.866, -0.5, -1.197e-05, -0.7992, -0.6011, 2.891e-06, -0.7992, -0.6011, -3.427e-05, -0.5632, -0.4232, 0.7097, -0.6124, -0.3536, 0.7071, -0.6124, -0.3535, 0.7071, -0.6124, -0.3536, 0.7071, -0.5632, -0.4232, 0.7097, -0.5629, -0.4236, 0.7097, 7.749e-06, 3.041e-05, 1.0, -1.341e-05, 5.171e-06, 1.0, -0.5629, -0.4236, 0.7097, -0.3464, -0.6, 0.7211, 5.916e-06, -5.394e-06, 1.0, -0.08537, -0.6993, 0.7097, -1.589e-05, 3.305e-05, 1.0, 5.916e-06, -5.394e-06, 1.0, -0.08537, -0.6993, 0.7097, 0.0854, -0.6993, 0.7097, 3.549e-06, 2.682e-07, 1.0, 0.0854, -0.6993, 0.7097, 0.3464, -0.6, 0.7211, 6.188e-06, 1.714e-06, 1.0, 0.5629, -0.4236, 0.7097, 2.652e-06, 4.458e-05, 1.0, 6.188e-06, 1.714e-06, 1.0, 0.3464, -0.6, 0.7211, 0.0854, -0.6993, 0.7097, 0.08533, -0.6993, 0.7097, 0.0854, -0.6993, 0.7097, -0.08537, -0.6993, 0.7097, -0.08535, -0.6993, 0.7097, -0.08535, -0.6993, 0.7097, -0.1207, -0.9927, -2.971e-05, 0.121, -0.9927, -2.687e-05, -0.121, -0.9927, -1.91e-05, 0.121, -0.9927, 1.95e-05, 0.121, -0.9927, -2.687e-05, 0.121, -0.9927, 1.95e-05, 0.5, -0.866, 8.225e-06, 0.5, -0.866, 1.483e-05, 0.7992, -0.6011, -2.304e-05, 0.563, -0.4236, 0.7097, 0.3464, -0.6, 0.7211, 0.121, -0.9927, 1.95e-05, 3.962e-05, -2.148e-06, -1.0, 1.989e-05, 4.643e-05, -1.0, -0.121, -0.9927, -1.91e-05, -1.29e-05, -1.448e-05, -1.0, 3.962e-05, -2.148e-06, -1.0, -0.7992, -0.6011, 2.891e-06, 3.198e-05, -7.492e-05, -1.0, 5.032e-05, 7.011e-06, -1.0, -0.5, -0.866, 1.379e-05, -0.7992, -0.6011, -3.427e-05, -0.7992, -0.6011, 2.891e-06, -0.121, -0.9927, -1.91e-05, -0.1207, -0.9927, -2.971e-05, -0.5, -0.866, 1.379e-05, -0.1207, -0.9927, -2.971e-05, -0.08535, -0.6993, 0.7097, -0.3464, -0.6, 0.7211, -0.7992, -0.6011, -3.427e-05, -0.5, -0.866, 1.379e-05, -0.3464, -0.6, 0.7211, -0.3464, -0.6, 0.7211, -0.5629, -0.4236, 0.7097, -0.5632, -0.4232, 0.7097, 5.032e-05, 7.011e-06, -1.0, -1.29e-05, -1.448e-05, -1.0, -0.121, -0.9927, -1.91e-05, -0.08535, -0.6993, 0.7097, -0.08537, -0.6993, 0.7097, -0.3464, -0.6, 0.7211, 0.3464, -0.6, 0.7211, 0.08533, -0.6993, 0.7097, 0.121, -0.9927, -2.687e-05, 1.989e-05, 4.643e-05, -1.0, 1.367e-05, -1.184e-05, -1.0, 0.7992, -0.6011, 1.764e-05, 0.5, -0.866, 1.483e-05, 0.5, -0.866, 8.225e-06, 0.7992, -0.6011, 1.764e-05, 0.3464, -0.6, 0.7211, 0.3464, -0.6, 0.7211, 0.563, -0.4236, 0.7097, -4.257e-08, -2.797e-08, 1.0, -4.05e-09, -2.797e-08, 1.0, 2.257e-08, -5.46e-08, 1.0, -2.387e-05, 2.468e-05, -1.0, 0.9202, -0.3915, 2.721e-05, 0.866, -0.5, 2.712e-05, 0.9202, -0.3915, 2.721e-05, 0.9201, -0.3918, -2.84e-05, 0.866, -0.5001, 1.599e-05, 0.866, -0.5001, 1.599e-05, 0.9201, -0.3918, -2.84e-05, 0.6483, -0.2758, 0.7097, 0.6124, -0.3535, 0.7071, 0.6483, -0.2758, 0.7097, 0.6481, -0.276, 0.7097, 0.6124, -0.3535, 0.7071, 0.6481, -0.276, 0.7097, 3.529e-05, -3.67e-05, 1.0, 0.866, -0.5, -3.117e-05, -1.084e-05, -2.725e-05, -1.0, -3.979e-05, 6.989e-06, -1.0, 0.866, -0.5, 4.616e-05, 0.866, -0.5, 4.977e-06, 0.866, -0.5, -2.549e-05, 0.866, -0.5, -2.549e-05, 0.866, -0.5, 4.977e-06, 0.6123, -0.3536, 0.7071, 0.6124, -0.3536, 0.7071, 0.6123, -0.3536, 0.7071, 0.6124, -0.3535, 0.7071, 0.6124, -0.3535, 0.7071, 0.6124, -0.3535, 0.7071, -1.445e-05, 4.254e-06, 1.0, -0.6124, -0.3535, 0.7071, -1.341e-05, 5.171e-06, 1.0, 1.638e-05, -1.043e-06, 1.0, -0.6124, -0.3536, 0.7071, -0.6124, -0.3535, 0.7071, -0.6124, -0.3536, 0.7071, -0.866, -0.5, -3.135e-05, -0.6124, -0.3536, 0.7071, -0.6124, -0.3535, 0.7071, -0.866, -0.5, 1.724e-05, -0.866, -0.5, 1.019e-05, -0.866, -0.5, -1.197e-05, -0.866, -0.5, -1.197e-05, -0.866, -0.5, 1.019e-05, 5.737e-05, -3.055e-05, -1.0, -0.6124, -0.3535, 0.7071, 1.122e-05, 2.832e-05, 1.0, -2.846e-06, 3.979e-05, 1.0, -0.6124, -0.3535, 0.7071, -0.6124, -0.3535, 0.7071, -0.6483, -0.2757, 0.7097, -0.6482, -0.276, 0.7097, -0.9201, -0.3916, -2.099e-05, -0.866, -0.5, -2.241e-05, -0.9201, -0.3916, -2.099e-05, -0.9201, -0.3916, 2.015e-05, -0.866, -0.5, 3.099e-05, -0.866, -0.5, 3.099e-05, -0.9201, -0.3916, 2.015e-05, 3.371e-05, 1.431e-06, -1.0, -1.821e-05, 1.0, 2.456e-05, -1.837e-05, -2.825e-05, -1.0, -4.015e-05, 1.082e-05, -1.0, -0.121, 0.9926, -4.822e-06, -0.1207, 0.9927, -3.006e-05, -1.865e-05, 1.0, 2.116e-06, -1.865e-05, 1.0, 2.116e-06, -0.1207, 0.9927, -3.006e-05, -0.08533, 0.6993, 0.7097, 3.035e-08, 0.7071, 0.7071, -0.08533, 0.6993, 0.7097, -0.08501, 0.6993, 0.7097, 9.37e-05, 0.7071, 0.7071, -0.08501, 0.6993, 0.7097, 2.084e-05, -6.693e-06, 1.0, 2.071e-05, 0.7071, 0.7071, -6.855e-05, 4.366e-06, 1.0, 3.565e-05, -1.329e-05, 1.0, 7.927e-06, 0.7071, 0.7071, 2.071e-05, 0.7071, 0.7071, 0.08536, 0.6993, 0.7097, 9.313e-06, 1.0, -9.388e-06, 7.927e-06, 0.7071, 0.7071, 0.08505, 0.6993, 0.7097, 0.121, 0.9927, -3.26e-05, 0.121, 0.9927, 2.142e-05, 1.835e-05, 1.0, 2.947e-05, 1.835e-05, 1.0, 2.947e-05, 0.121, 0.9927, 2.142e-05, -9.66e-06, 1.889e-05, -1.0, 2.235e-05, -3.043e-05, 1.0, -2.089e-07, -4.405e-08, 1.0, 3.529e-05, -3.67e-05, 1.0, -3.97e-05, 1.585e-05, -1.0, -2.387e-05, 2.468e-05, -1.0, 8.816e-08, 4.263e-05, -1.0, 2.084e-05, -6.693e-06, 1.0, -1.105e-05, 4.798e-06, 1.0, -7.391e-06, 5.221e-05, 1.0, 3.565e-05, -1.329e-05, 1.0, 6.678e-09, 0.0, 1.0, 2.974e-05, 2.617e-05, 1.0, 2.974e-05, 2.617e-05, 1.0, 6.678e-09, 0.0, 1.0, 9.184e-09, -2.723e-08, 1.0, -5.027e-08, -2.723e-08, 1.0, -1.106e-08, 0.0, 1.0, -7.391e-06, 5.221e-05, 1.0, -2.106e-07, -4.4e-08, 1.0, -1.012e-07, -2.65e-08, 1.0, -5.027e-08, -2.723e-08, 1.0, -5.027e-08, -2.723e-08, 1.0, -1.012e-07, -2.65e-08, 1.0, 3.149e-07, -2.65e-08, 1.0, -2.341e-07, -1.882e-08, 1.0, 3.149e-07, -2.65e-08, 1.0, -1.012e-07, -2.65e-08, 1.0, 9.184e-09, -2.723e-08, 1.0, 3.149e-07, -2.65e-08, 1.0, -2.089e-07, -4.405e-08, 1.0, -2.846e-06, 3.979e-05, 1.0, 1.122e-05, 2.832e-05, 1.0, -2.106e-07, -4.4e-08, 1.0, 1.463e-08, -5.46e-08, 1.0, 2.257e-08, -5.46e-08, 1.0, -2.341e-07, -1.882e-08, 1.0, 6.027e-07, -3.948e-08, 1.0, -4.257e-08, -2.797e-08, 1.0, 1.463e-08, -5.46e-08, 1.0, 2.257e-08, -5.46e-08, 1.0, -4.05e-09, -2.797e-08, 1.0, 3.705e-09, -3.948e-08, 1.0, 1.079e-05, 1.172e-06, 1.0, -1.445e-05, 4.254e-06, 1.0, 3.705e-09, -3.948e-08, 1.0, 6.027e-07, -3.948e-08, 1.0, 1.638e-05, -1.043e-06, 1.0, -1.341e-05, 5.171e-06, 1.0, 3.549e-06, 2.682e-07, 1.0, -4.05e-09, -2.797e-08, 1.0, -4.257e-08, -2.797e-08, 1.0, -1.587e-05, 1.979e-05, 1.0, -2.089e-07, -4.405e-08, 1.0, 3.705e-09, -3.948e-08, 1.0, -1.012e-07, -2.65e-08, 1.0, -2.106e-07, -4.4e-08, 1.0, 6.027e-07, -3.948e-08, 1.0, 9.184e-09, -2.723e-08, 1.0, 6.678e-09, 0.0, 1.0, -1.106e-08, 0.0, 1.0, 0.0, 0.0, -1.0, 0.0, 0.0, -1.0, 0.0, 0.0, -1.0, -1.031e-05, 6.482e-06, -1.0, 5.737e-05, -3.055e-05, -1.0, 0.0, 0.0, -1.0, 0.0, 0.0, -1.0, 0.0, 0.0, -1.0, 0.0, 0.0, -1.0, 0.0, 0.0, -1.0, -3.979e-05, 6.989e-06, -1.0, -1.084e-05, -2.725e-05, -1.0, 0.0, 0.0, -1.0, 0.0, 0.0, -1.0, 0.0, 0.0, -1.0, 0.0, 0.0, -1.0, 0.0, 0.0, -1.0, 0.0, 0.0, -1.0, 0.0, 0.0, -1.0, 0.0, 0.0, -1.0, 0.0, 0.0, -1.0, 3.846e-32, -8.142e-33, -1.0, 0.0, 0.0, -1.0, 0.0, 0.0, -1.0, 0.0, 0.0, -1.0, 0.0, 0.0, -1.0, 0.0, 0.0, -1.0, 0.0, 0.0, -1.0, 3.874e-07, -1.754e-05, -1.0, -3.85e-05, -8.449e-06, -1.0, -5.589e-05, -1.592e-05, -1.0, 8.78e-05, -4.533e-05, -1.0, 0.0, 0.0, -1.0, -1.563e-05, -5.602e-05, -1.0, -4.015e-05, 1.082e-05, -1.0, 0.0, 0.0, -1.0, 6.878e-07, -2.196e-05, -1.0, 0.0, 0.0, -1.0, 0.0, 0.0, -1.0, 3.874e-07, -1.754e-05, -1.0, 0.0, 0.0, -1.0, 0.0, 0.0, -1.0, 0.0, 0.0, -1.0, 0.0, 0.0, -1.0, 0.0, 0.0, -1.0, 0.0, 0.0, -1.0, 3.846e-32, -8.142e-33, -1.0, 0.0, 0.0, -1.0, 3.962e-05, -2.148e-06, -1.0, -1.29e-05, -1.448e-05, -1.0, 0.0, 0.0, -1.0, 3.846e-32, -8.142e-33, -1.0, 0.0, 0.0, -1.0, 8.78e-05, -4.533e-05, -1.0, 3.874e-07, -1.754e-05, -1.0, 3.371e-05, 1.431e-06, -1.0, 3.785e-06, -0.0001039, -1.0])] * 3)])

# ---- objects
ob_container004 = bpy.data.objects.new('Container004', me_mesh_014)

# ---- transforms, parenting, visibility, modifiers, constraints
ob_container004.location = (0.3279, 0.0, 0.0)
ob_container004.scale = (0.1373, 0.1373, 0.1373)
ob_container004.color = (0.8, 0.8, 0.8, 1.0)

# ---- collection membership
col_collection.objects.link(ob_container004)

# ---- scene / render settings (as saved in the file)
scene.frame_start = 1; scene.frame_end = 250; scene.frame_set(1)
scene.render.engine = 'BLENDER_EEVEE_NEXT'
scene.cycles.sampling_pattern = 'TABULATED_SOBOL'
scene.cycles.use_light_tree = False
scene.view_settings.view_transform = 'Filmic'
bpy.context.view_layer.update()

# ---- added for rendering (the .blend has no active camera and no usable light): camera, sun
cam_auto = bpy.data.cameras.new('AutoCamera')
cam_auto.lens = 50.0
cam_auto.sensor_width = 36.0
cam_auto.clip_end = 1000.0
ob_auto_camera = bpy.data.objects.new('AutoCamera', cam_auto)
scene.collection.objects.link(ob_auto_camera)
ob_auto_camera.location = (2.62363, -2.87843, 2.04557)
ob_auto_camera.rotation_euler = (1.09748, -7.21219e-08, 0.694738)
scene.camera = ob_auto_camera
light_auto_sun = bpy.data.lights.new('AutoSun', 'SUN')
light_auto_sun.energy = 3.0
light_auto_sun.angle = 0.0523599
ob_auto_sun = bpy.data.objects.new('AutoSun', light_auto_sun)
scene.collection.objects.link(ob_auto_sun)
ob_auto_sun.rotation_euler = (0.872665, 0.174533, 0.523599)
bpy.context.view_layer.update()

